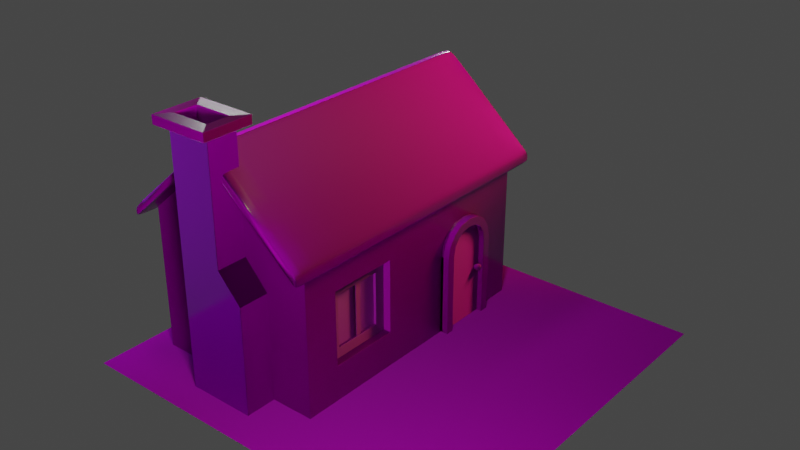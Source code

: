 # Source: HouseMod.blend  (saved by Blender 3.1.7; exported with 4.5.12 LTS)
import bpy
from mathutils import Matrix  # noqa: F401  (used for matrix-valued properties, if any)

bpy.ops.wm.read_factory_settings(use_empty=True)
scene = bpy.context.scene
scene.name = 'Scene'

# ---- collections
col_collection = bpy.data.collections.new('Collection'); scene.collection.children.link(col_collection)

# ---- images (referenced by path relative to the original .blend; pixels are not part of the script)
import os
ASSET_DIR = os.environ.get("B2B_ASSET_DIR", "")  # directory of the original .blend (textures are referenced by path, not embedded)
HERE = os.path.dirname(os.path.abspath(__file__))  # packed textures are extracted next to this script under _unpacked/

def load_image(name, relpath, width, height, colorspace="sRGB"):
    """Load a texture the original file referenced (path relative to the .blend, or extracted next to this script)."""
    p = next((c for c in (os.path.join(HERE, relpath), os.path.join(ASSET_DIR, relpath)) if relpath and os.path.exists(c)), "")
    if p:
        img = bpy.data.images.load(p, check_existing=True)
        img.name = name
    else:  # same state as the original file: an image datablock whose file is absent (Cycles renders it pink)
        img = bpy.data.images.new(name, width, height)
        img.source = "FILE"
        img.filepath = "//" + (relpath or name)
    img.colorspace_settings.name = colorspace
    return img
img_grass004_1k_roughness_png = load_image('Grass004_1K_Roughness.png', 'Grass004_1K_Roughness.png', 1024, 1024, 'Non-Color')
img_grass004_1k_normaldx_png = load_image('Grass004_1K_NormalDX.png', 'Grass004_1K_NormalDX.png', 1024, 1024, 'Non-Color')
img_grass004_1k_color_png = load_image('Grass004_1K_Color.png', 'Grass004_1K_Color.png', 1024, 1024, 'sRGB')
img_pavingstones131_1k_normaldx_png = load_image('PavingStones131_1K_NormalDX.png', 'PavingStones131_1K_NormalDX.png', 1024, 1024, 'Non-Color')
img_pavingstones131_1k_roughness_png = load_image('PavingStones131_1K_Roughness.png', 'PavingStones131_1K_Roughness.png', 1024, 1024, 'Non-Color')
img_pavingstones131_1k_color_png = load_image('PavingStones131_1K_Color.png', 'PavingStones131_1K_Color.png', 1024, 1024, 'sRGB')
img_pavingstones131_1k_displacement_png = load_image('PavingStones131_1K_Displacement.png', 'PavingStones131_1K_Displacement.png', 1024, 1024, 'sRGB')
img_planks023a_1k_normaldx_png = load_image('Planks023A_1K_NormalDX.png', 'Planks023A_1K_NormalDX.png', 1024, 1024, 'sRGB')
img_planks023a_1k_roughness_png = load_image('Planks023A_1K_Roughness.png', 'Planks023A_1K_Roughness.png', 1024, 1024, 'sRGB')
img_planks023a_1k_color_png = load_image('Planks023A_1K_Color.png', 'Planks023A_1K_Color.png', 1024, 1024, 'sRGB')
img_planks023a_1k_displacement_png = load_image('Planks023A_1K_Displacement.png', 'Planks023A_1K_Displacement.png', 1024, 1024, 'sRGB')
img_tiles093_1k_normaldx_png = load_image('Tiles093_1K_NormalDX.png', 'Tiles093_1K_NormalDX.png', 1024, 1024, 'Non-Color')
img_tiles093_1k_displacement_png = load_image('Tiles093_1K_Displacement.png', 'Tiles093_1K_Displacement.png', 1024, 1024, 'Non-Color')
img_tiles093_1k_color_png = load_image('Tiles093_1K_Color.png', 'Tiles093_1K_Color.png', 1024, 1024, 'sRGB')
img_woodfloor043_1k_normaldx_png = load_image('WoodFloor043_1K_NormalDX.png', 'WoodFloor043_1K_NormalDX.png', 1024, 1024, 'Non-Color')
img_woodfloor043_1k_roughness_png = load_image('WoodFloor043_1K_Roughness.png', 'WoodFloor043_1K_Roughness.png', 1024, 1024, 'Non-Color')
img_woodfloor043_1k_color_png = load_image('WoodFloor043_1K_Color.png', 'WoodFloor043_1K_Color.png', 1024, 1024, 'sRGB')
img_woodfloor043_1k_displacement_png = load_image('WoodFloor043_1K_Displacement.png', 'WoodFloor043_1K_Displacement.png', 1024, 1024, 'sRGB')
img_wood049_1k_normaldx_png = load_image('Wood049_1K_NormalDX.png', 'Wood049_1K_NormalDX.png', 1024, 1024, 'Non-Color')
img_wood049_1k_color_png = load_image('Wood049_1K_Color.png', 'Wood049_1K_Color.png', 1024, 1024, 'sRGB')
img_pavingstones122_1k_roughness_png = load_image('PavingStones122_1K_Roughness.png', 'PavingStones122_1K_Roughness.png', 1024, 1024, 'Non-Color')
img_pavingstones122_1k_normaldx_png = load_image('PavingStones122_1K_NormalDX.png', 'PavingStones122_1K_NormalDX.png', 1024, 1024, 'Non-Color')
img_pavingstones122_1k_color_png = load_image('PavingStones122_1K_Color.png', 'PavingStones122_1K_Color.png', 1024, 1024, 'sRGB')
img_pavingstones122_1k_displacement_png = load_image('PavingStones122_1K_Displacement.png', 'PavingStones122_1K_Displacement.png', 1024, 1024, 'sRGB')
img_metal032_1k_normaldx_png = load_image('Metal032_1K_NormalDX.png', 'Metal032_1K_NormalDX.png', 1024, 1024, 'Non-Color')
img_metal032_1k_roughness_png = load_image('Metal032_1K_Roughness.png', 'Metal032_1K_Roughness.png', 1024, 1024, 'Non-Color')
img_metal032_1k_color_png = load_image('Metal032_1K_Color.png', 'Metal032_1K_Color.png', 1024, 1024, 'sRGB')
img_grass004_1k_displacement_png = load_image('Grass004_1K_Displacement.png', 'Grass004_1K_Displacement.png', 1024, 1024, 'sRGB')
img_leather037_1k_color_png = load_image('Leather037_1K_Color.png', 'Leather037_1K_Color.png', 1024, 1024, 'sRGB')
img_leather037_1k_normaldx_png = load_image('Leather037_1K_NormalDX.png', 'Leather037_1K_NormalDX.png', 1024, 1024, 'Non-Color')

# ---- materials (node trees are filled in below, after node groups)
mat_ground = bpy.data.materials.new('Ground')
mat_ground.use_transparent_shadow = False
mat_body = bpy.data.materials.new('Body')
mat_body.use_transparent_shadow = False
mat_roof = bpy.data.materials.new('Roof')
mat_roof.use_transparent_shadow = False
mat_arch = bpy.data.materials.new('Arch')
mat_arch.use_transparent_shadow = False
mat_door = bpy.data.materials.new('Door')
mat_door.use_transparent_shadow = False
mat_frame = bpy.data.materials.new('Frame')
mat_frame.use_transparent_shadow = False
mat_chimney = bpy.data.materials.new('Chimney')
mat_chimney.use_transparent_shadow = False
mat_glass = bpy.data.materials.new('Glass')
mat_glass.use_transparent_shadow = False
mat_handle = bpy.data.materials.new('Handle')
mat_handle.use_transparent_shadow = False

# ---- material node trees
mat_ground.use_nodes = True; mat_ground.node_tree.nodes.clear()
_N = mat_ground.node_tree.nodes; _L = mat_ground.node_tree.links
n0 = _N.new('ShaderNodeBsdfPrincipled'); n0.name = 'Principled BSDF'; n0.location = (190, 300)
n0.distribution = 'GGX'
n0.subsurface_method = 'RANDOM_WALK_SKIN'
n0.inputs[3].default_value = 1.45
n0.inputs[13].default_value = 0.3394
n0.inputs[27].default_value = (0.0, 0.0, 0.0, 1.0)
n0.inputs[28].default_value = 1.0
n1 = _N.new('ShaderNodeOutputMaterial'); n1.name = 'Material Output'; n1.location = (1060, 182)
n2 = _N.new('ShaderNodeTexImage'); n2.name = 'Image Texture.002'; n2.location = (341, 86)
n2.image = img_grass004_1k_roughness_png
n3 = _N.new('ShaderNodeDisplacement'); n3.name = 'Displacement.001'; n3.location = (661, 83)
n3.inputs[1].default_value = 0.3
n3.inputs[2].default_value = 0.4
n4 = _N.new('ShaderNodeTexImage'); n4.name = 'Image Texture.001'; n4.location = (-749, -357)
n4.image = img_grass004_1k_normaldx_png
n5 = _N.new('ShaderNodeNormalMap'); n5.name = 'Normal Map'; n5.location = (-429, -397)
n5.inputs[0].default_value = 4.0
n6 = _N.new('ShaderNodeValToRGB'); n6.name = 'ColorRamp'; n6.location = (-331, -13)
while len(n6.color_ramp.elements) > 1: n6.color_ramp.elements.remove(n6.color_ramp.elements[-1])
n6.color_ramp.elements[0].position = 0.08727; n6.color_ramp.elements[0].color = (0.0, 0.0, 0.0, 1.0)
_e = n6.color_ramp.elements.new(0.6691); _e.color = (1.0, 1.0, 1.0, 1.0)
n7 = _N.new('ShaderNodeTexImage'); n7.name = 'Image Texture'; n7.location = (-785, 624)
n7.image = img_grass004_1k_color_png
n8 = _N.new('ShaderNodeTexImage'); n8.name = 'Image Texture.004'; n8.location = (-815, 337)
n8.image = img_grass004_1k_color_png
n9 = _N.new('ShaderNodeMix'); n9.name = 'Mix'; n9.location = (-72, 456)
n9.data_type = 'RGBA'
n9.blend_type = 'OVERLAY'
n10 = _N.new('ShaderNodeValToRGB'); n10.name = 'ColorRamp.001'; n10.location = (-366, 292)
while len(n10.color_ramp.elements) > 1: n10.color_ramp.elements.remove(n10.color_ramp.elements[-1])
n10.color_ramp.elements[0].position = 0.0; n10.color_ramp.elements[0].color = (0.003603, 0.02922, 0.003627, 1.0)
_e = n10.color_ramp.elements.new(0.4218); _e.color = (0.5285, 0.8667, 0.5026, 1.0)
n11 = _N.new('ShaderNodeTexImage'); n11.name = 'Image Texture.003'; n11.location = (-735, -40)
n11.image = img_grass004_1k_roughness_png
_L.new(n0.outputs[0], n1.inputs[0])
_L.new(n9.outputs[2], n0.inputs[0])
_L.new(n5.outputs[0], n0.inputs[5])
_L.new(n3.outputs[0], n1.inputs[2])
_L.new(n4.outputs[0], n5.inputs[1])
_L.new(n2.outputs[0], n3.inputs[0])
_L.new(n6.outputs[0], n0.inputs[2])
_L.new(n11.outputs[0], n6.inputs[0])
_L.new(n7.outputs[0], n9.inputs[6])
_L.new(n10.outputs[0], n9.inputs[7])
_L.new(n8.outputs[1], n9.inputs[0])
_L.new(n8.outputs[0], n10.inputs[0])
n1.is_active_output = True
mat_body.use_nodes = True; mat_body.node_tree.nodes.clear()
_N = mat_body.node_tree.nodes; _L = mat_body.node_tree.links
n0 = _N.new('ShaderNodeBsdfPrincipled'); n0.name = 'Principled BSDF'; n0.location = (464, 300)
n0.distribution = 'GGX'
n0.subsurface_method = 'RANDOM_WALK_SKIN'
n0.inputs[3].default_value = 1.45
n0.inputs[27].default_value = (0.0, 0.0, 0.0, 1.0)
n0.inputs[28].default_value = 1.0
n1 = _N.new('ShaderNodeTexImage'); n1.name = 'Image Texture.001'; n1.location = (-460, -236)
n1.image = img_pavingstones131_1k_normaldx_png
n2 = _N.new('ShaderNodeNormalMap'); n2.name = 'Normal Map'; n2.location = (-141, -204)
n2.inputs[0].default_value = 4.0
n3 = _N.new('ShaderNodeOutputMaterial'); n3.name = 'Material Output'; n3.location = (1369, 103)
n4 = _N.new('ShaderNodeTexImage'); n4.name = 'Image Texture.003'; n4.location = (-488, 85)
n4.image = img_pavingstones131_1k_roughness_png
n5 = _N.new('ShaderNodeValToRGB'); n5.name = 'ColorRamp'; n5.location = (-126, 115)
while len(n5.color_ramp.elements) > 1: n5.color_ramp.elements.remove(n5.color_ramp.elements[-1])
n5.color_ramp.elements[0].position = 0.04364; n5.color_ramp.elements[0].color = (0.0, 0.0, 0.0, 1.0)
_e = n5.color_ramp.elements.new(1.0); _e.color = (1.0, 1.0, 1.0, 1.0)
n6 = _N.new('ShaderNodeTexImage'); n6.name = 'Image Texture'; n6.location = (-586, 687)
n6.image = img_pavingstones131_1k_color_png
n7 = _N.new('ShaderNodeMix'); n7.name = 'Mix'; n7.location = (-6, 574)
n7.data_type = 'RGBA'
n7.blend_type = 'OVERLAY'
n8 = _N.new('ShaderNodeTexImage'); n8.name = 'Image Texture.004'; n8.location = (-734, 356)
n8.image = img_pavingstones131_1k_color_png
n9 = _N.new('ShaderNodeValToRGB'); n9.name = 'ColorRamp.001'; n9.location = (-326, 402)
while len(n9.color_ramp.elements) > 1: n9.color_ramp.elements.remove(n9.color_ramp.elements[-1])
n9.color_ramp.elements[0].position = 0.12; n9.color_ramp.elements[0].color = (0.07421, 0.06125, 0.02956, 1.0)
_e = n9.color_ramp.elements.new(1.0); _e.color = (1.0, 1.0, 1.0, 1.0)
n10 = _N.new('ShaderNodeDisplacement'); n10.name = 'Displacement'; n10.location = (1089, -1)
n10.inputs[1].default_value = 0.4
n10.inputs[2].default_value = 0.3
n11 = _N.new('ShaderNodeTexImage'); n11.name = 'Image Texture.002'; n11.location = (793, -66)
n11.image = img_pavingstones131_1k_displacement_png
_L.new(n0.outputs[0], n3.inputs[0])
_L.new(n7.outputs[2], n0.inputs[0])
_L.new(n2.outputs[0], n0.inputs[5])
_L.new(n1.outputs[0], n2.inputs[1])
_L.new(n11.outputs[0], n10.inputs[0])
_L.new(n10.outputs[0], n3.inputs[2])
_L.new(n5.outputs[0], n0.inputs[2])
_L.new(n4.outputs[0], n5.inputs[0])
_L.new(n6.outputs[0], n7.inputs[6])
_L.new(n9.outputs[0], n7.inputs[7])
_L.new(n8.outputs[1], n7.inputs[0])
_L.new(n8.outputs[0], n9.inputs[0])
n3.is_active_output = True
mat_roof.use_nodes = True; mat_roof.node_tree.nodes.clear()
_N = mat_roof.node_tree.nodes; _L = mat_roof.node_tree.links
n0 = _N.new('ShaderNodeBsdfPrincipled'); n0.name = 'Principled BSDF'; n0.location = (202, 300)
n0.distribution = 'GGX'
n0.subsurface_method = 'RANDOM_WALK_SKIN'
n0.inputs[3].default_value = 1.45
n0.inputs[27].default_value = (0.0, 0.0, 0.0, 1.0)
n0.inputs[28].default_value = 1.0
n1 = _N.new('ShaderNodeNormalMap'); n1.name = 'Normal Map'; n1.location = (-197, -191)
n1.inputs[0].default_value = 2.0
n2 = _N.new('ShaderNodeTexImage'); n2.name = 'Image Texture'; n2.location = (-517, -211)
n2.image = img_planks023a_1k_normaldx_png
n3 = _N.new('ShaderNodeOutputMaterial'); n3.name = 'Material Output'; n3.location = (1036, 195)
n4 = _N.new('ShaderNodeValToRGB'); n4.name = 'ColorRamp'; n4.location = (-469, 77)
while len(n4.color_ramp.elements) > 1: n4.color_ramp.elements.remove(n4.color_ramp.elements[-1])
n4.color_ramp.elements[0].position = 0.09091; n4.color_ramp.elements[0].color = (0.0, 0.0, 0.0, 1.0)
_e = n4.color_ramp.elements.new(0.9418); _e.color = (1.0, 1.0, 1.0, 1.0)
n5 = _N.new('ShaderNodeTexImage'); n5.name = 'Image Texture.003'; n5.location = (-789, 62)
n5.image = img_planks023a_1k_roughness_png
n6 = _N.new('ShaderNodeTexImage'); n6.name = 'Image Texture.001'; n6.location = (-848, 828)
n6.image = img_planks023a_1k_color_png
n7 = _N.new('ShaderNodeMix'); n7.name = 'Mix'; n7.location = (-177, 535)
n7.data_type = 'RGBA'
n7.blend_type = 'OVERLAY'
n7.clamp_result = True
n8 = _N.new('ShaderNodeTexImage'); n8.name = 'Image Texture.004'; n8.location = (-925, 503)
n8.image = img_planks023a_1k_color_png
n9 = _N.new('ShaderNodeTexImage'); n9.name = 'Image Texture.002'; n9.location = (512, 22)
n9.image = img_planks023a_1k_displacement_png
n10 = _N.new('ShaderNodeDisplacement'); n10.name = 'Displacement'; n10.location = (832, 41)
n10.inputs[1].default_value = 0.4
n10.inputs[2].default_value = 0.3
n11 = _N.new('ShaderNodeValToRGB'); n11.name = 'ColorRamp.001'; n11.location = (-446, 388)
while len(n11.color_ramp.elements) > 1: n11.color_ramp.elements.remove(n11.color_ramp.elements[-1])
n11.color_ramp.elements[0].position = 0.0; n11.color_ramp.elements[0].color = (0.05286, 0.03955, 0.02956, 1.0)
_e = n11.color_ramp.elements.new(0.2364); _e.color = (1.0, 1.0, 1.0, 1.0)
_L.new(n0.outputs[0], n3.inputs[0])
_L.new(n7.outputs[2], n0.inputs[0])
_L.new(n1.outputs[0], n0.inputs[5])
_L.new(n2.outputs[0], n1.inputs[1])
_L.new(n10.outputs[0], n3.inputs[2])
_L.new(n9.outputs[0], n10.inputs[0])
_L.new(n4.outputs[0], n0.inputs[2])
_L.new(n5.outputs[0], n4.inputs[0])
_L.new(n6.outputs[0], n7.inputs[6])
_L.new(n11.outputs[0], n7.inputs[7])
_L.new(n8.outputs[1], n7.inputs[0])
_L.new(n8.outputs[0], n11.inputs[0])
n3.is_active_output = True
mat_arch.use_nodes = True; mat_arch.node_tree.nodes.clear()
_N = mat_arch.node_tree.nodes; _L = mat_arch.node_tree.links
n0 = _N.new('ShaderNodeBsdfPrincipled'); n0.name = 'Principled BSDF'; n0.location = (224, 300)
n0.distribution = 'GGX'
n0.subsurface_method = 'RANDOM_WALK_SKIN'
n0.inputs[3].default_value = 1.45
n0.inputs[27].default_value = (0.0, 0.0, 0.0, 1.0)
n0.inputs[28].default_value = 1.0
n1 = _N.new('ShaderNodeNormalMap'); n1.name = 'Normal Map'; n1.location = (-245, -208)
n1.inputs[0].default_value = 2.0
n2 = _N.new('ShaderNodeTexImage'); n2.name = 'Image Texture'; n2.location = (-601, -214)
n2.image = img_tiles093_1k_normaldx_png
n3 = _N.new('ShaderNodeTexImage'); n3.name = 'Image Texture.001'; n3.location = (-656, 121)
n3.image = img_tiles093_1k_displacement_png
n4 = _N.new('ShaderNodeValToRGB'); n4.name = 'ColorRamp'; n4.location = (-337, 145)
while len(n4.color_ramp.elements) > 1: n4.color_ramp.elements.remove(n4.color_ramp.elements[-1])
n4.color_ramp.elements[0].position = 0.1382; n4.color_ramp.elements[0].color = (0.0, 0.0, 0.0, 1.0)
_e = n4.color_ramp.elements.new(1.0); _e.color = (1.0, 1.0, 1.0, 1.0)
n5 = _N.new('ShaderNodeMix'); n5.name = 'Mix'; n5.location = (-79, 530)
n5.data_type = 'RGBA'
n5.blend_type = 'OVERLAY'
n6 = _N.new('ShaderNodeTexImage'); n6.name = 'Image Texture.003'; n6.location = (-765, 419)
n6.image = img_tiles093_1k_color_png
n7 = _N.new('ShaderNodeTexImage'); n7.name = 'Image Texture.002'; n7.location = (-755, 684)
n7.image = img_tiles093_1k_color_png
n8 = _N.new('ShaderNodeValToRGB'); n8.name = 'ColorRamp.001'; n8.location = (-399, 385)
while len(n8.color_ramp.elements) > 1: n8.color_ramp.elements.remove(n8.color_ramp.elements[-1])
n8.color_ramp.elements[0].position = 0.0; n8.color_ramp.elements[0].color = (0.07138, 0.07138, 0.05992, 1.0)
_e = n8.color_ramp.elements.new(0.06182); _e.color = (1.0, 1.0, 1.0, 1.0)
n9 = _N.new('ShaderNodeTexImage'); n9.name = 'Image Texture.004'; n9.location = (618, -163)
n9.image = img_tiles093_1k_displacement_png
n10 = _N.new('ShaderNodeOutputMaterial'); n10.name = 'Material Output'; n10.location = (1099, 7)
n11 = _N.new('ShaderNodeDisplacement'); n11.name = 'Displacement'; n11.location = (917, -122)
n11.inputs[1].default_value = 0.4
n11.inputs[2].default_value = 0.3
_L.new(n0.outputs[0], n10.inputs[0])
_L.new(n1.outputs[0], n0.inputs[5])
_L.new(n5.outputs[2], n0.inputs[0])
_L.new(n2.outputs[0], n1.inputs[1])
_L.new(n4.outputs[0], n0.inputs[2])
_L.new(n3.outputs[0], n4.inputs[0])
_L.new(n7.outputs[0], n5.inputs[6])
_L.new(n8.outputs[0], n5.inputs[7])
_L.new(n6.outputs[1], n5.inputs[0])
_L.new(n6.outputs[0], n8.inputs[0])
_L.new(n9.outputs[0], n11.inputs[0])
_L.new(n11.outputs[0], n10.inputs[2])
n10.is_active_output = True
mat_door.use_nodes = True; mat_door.node_tree.nodes.clear()
_N = mat_door.node_tree.nodes; _L = mat_door.node_tree.links
n0 = _N.new('ShaderNodeBsdfPrincipled'); n0.name = 'Principled BSDF'; n0.location = (336, 300)
n0.distribution = 'GGX'
n0.subsurface_method = 'RANDOM_WALK_SKIN'
n0.inputs[3].default_value = 1.45
n0.inputs[27].default_value = (0.0, 0.0, 0.0, 1.0)
n0.inputs[28].default_value = 1.0
n1 = _N.new('ShaderNodeTexImage'); n1.name = 'Image Texture.001'; n1.location = (-720, -222)
n1.image = img_woodfloor043_1k_normaldx_png
n2 = _N.new('ShaderNodeNormalMap'); n2.name = 'Normal Map'; n2.location = (-317, -192)
n2.inputs[0].default_value = 4.0
n3 = _N.new('ShaderNodeTexImage'); n3.name = 'Image Texture.002'; n3.location = (-564, 182)
n3.image = img_woodfloor043_1k_roughness_png
n4 = _N.new('ShaderNodeValToRGB'); n4.name = 'ColorRamp'; n4.location = (-244, 115)
while len(n4.color_ramp.elements) > 1: n4.color_ramp.elements.remove(n4.color_ramp.elements[-1])
n4.color_ramp.elements[0].position = 0.0; n4.color_ramp.elements[0].color = (0.0, 0.0, 0.0, 1.0)
_e = n4.color_ramp.elements.new(0.6145); _e.color = (1.0, 1.0, 1.0, 1.0)
n5 = _N.new('ShaderNodeTexImage'); n5.name = 'Image Texture'; n5.location = (-669, 831)
n5.image = img_woodfloor043_1k_color_png
n6 = _N.new('ShaderNodeMix'); n6.name = 'Mix'; n6.location = (-34, 603)
n6.data_type = 'RGBA'
n6.blend_type = 'OVERLAY'
n7 = _N.new('ShaderNodeTexImage'); n7.name = 'Image Texture.003'; n7.location = (-674, 521)
n7.image = img_woodfloor043_1k_color_png
n8 = _N.new('ShaderNodeValToRGB'); n8.name = 'ColorRamp.001'; n8.location = (-354, 454)
while len(n8.color_ramp.elements) > 1: n8.color_ramp.elements.remove(n8.color_ramp.elements[-1])
n8.color_ramp.elements[0].position = 0.0; n8.color_ramp.elements[0].color = (0.02029, 0.01298, 0.008023, 1.0)
_e = n8.color_ramp.elements.new(0.1891); _e.color = (1.0, 1.0, 1.0, 1.0)
n9 = _N.new('ShaderNodeTexImage'); n9.name = 'Image Texture.004'; n9.location = (677, -32)
n9.image = img_woodfloor043_1k_displacement_png
n10 = _N.new('ShaderNodeDisplacement'); n10.name = 'Displacement'; n10.location = (968, 34)
n10.inputs[1].default_value = 0.4
n10.inputs[2].default_value = 0.3
n11 = _N.new('ShaderNodeOutputMaterial'); n11.name = 'Material Output'; n11.location = (1201, 146)
_L.new(n0.outputs[0], n11.inputs[0])
_L.new(n6.outputs[2], n0.inputs[0])
_L.new(n2.outputs[0], n0.inputs[5])
_L.new(n1.outputs[0], n2.inputs[1])
_L.new(n4.outputs[0], n0.inputs[2])
_L.new(n3.outputs[0], n4.inputs[0])
_L.new(n5.outputs[0], n6.inputs[6])
_L.new(n8.outputs[0], n6.inputs[7])
_L.new(n7.outputs[1], n6.inputs[0])
_L.new(n7.outputs[0], n8.inputs[0])
_L.new(n9.outputs[0], n10.inputs[0])
_L.new(n10.outputs[0], n11.inputs[2])
n11.is_active_output = True
mat_frame.use_nodes = True; mat_frame.node_tree.nodes.clear()
_N = mat_frame.node_tree.nodes; _L = mat_frame.node_tree.links
n0 = _N.new('ShaderNodeBsdfPrincipled'); n0.name = 'Principled BSDF'; n0.location = (288, 300)
n0.distribution = 'GGX'
n0.subsurface_method = 'RANDOM_WALK_SKIN'
n0.inputs[3].default_value = 1.45
n0.inputs[27].default_value = (0.0, 0.0, 0.0, 1.0)
n0.inputs[28].default_value = 1.0
n1 = _N.new('ShaderNodeTexImage'); n1.name = 'Image Texture.001'; n1.location = (-586, -286)
n1.image = img_wood049_1k_normaldx_png
n2 = _N.new('ShaderNodeNormalMap'); n2.name = 'Normal Map'; n2.location = (-232, -285)
n2.inputs[0].default_value = 4.0
n3 = _N.new('ShaderNodeOutputMaterial'); n3.name = 'Material Output'; n3.location = (1214, 241)
n4 = _N.new('ShaderNodeTexImage'); n4.name = 'Image Texture.003'; n4.location = (-615, 0)
n4.image = img_woodfloor043_1k_roughness_png
n5 = _N.new('ShaderNodeValToRGB'); n5.name = 'ColorRamp'; n5.location = (-270, -5)
while len(n5.color_ramp.elements) > 1: n5.color_ramp.elements.remove(n5.color_ramp.elements[-1])
n5.color_ramp.elements[0].position = 0.01091; n5.color_ramp.elements[0].color = (0.0, 0.0, 0.0, 1.0)
_e = n5.color_ramp.elements.new(0.4655); _e.color = (1.0, 1.0, 1.0, 1.0)
n6 = _N.new('ShaderNodeMix'); n6.name = 'Mix'; n6.location = (-43, 646)
n6.data_type = 'RGBA'
n6.blend_type = 'OVERLAY'
n7 = _N.new('ShaderNodeTexImage'); n7.name = 'Image Texture'; n7.location = (-822, 900)
n7.image = img_wood049_1k_color_png
n8 = _N.new('ShaderNodeTexImage'); n8.name = 'Image Texture.004'; n8.location = (-856, 440)
n8.image = img_wood049_1k_color_png
n9 = _N.new('ShaderNodeValToRGB'); n9.name = 'ColorRamp.001'; n9.location = (-363, 485)
while len(n9.color_ramp.elements) > 1: n9.color_ramp.elements.remove(n9.color_ramp.elements[-1])
n9.color_ramp.elements[0].position = 0.0; n9.color_ramp.elements[0].color = (0.0, 0.0, 0.0, 1.0)
_e = n9.color_ramp.elements.new(0.64); _e.color = (1.0, 1.0, 1.0, 1.0)
n10 = _N.new('ShaderNodeTexImage'); n10.name = 'Image Texture.002'; n10.location = (646, 22)
n10.image = img_woodfloor043_1k_displacement_png
n11 = _N.new('ShaderNodeDisplacement'); n11.name = 'Displacement'; n11.location = (974, 99)
n11.inputs[1].default_value = 0.4
n11.inputs[2].default_value = 0.3
_L.new(n0.outputs[0], n3.inputs[0])
_L.new(n6.outputs[2], n0.inputs[0])
_L.new(n2.outputs[0], n0.inputs[5])
_L.new(n1.outputs[0], n2.inputs[1])
_L.new(n11.outputs[0], n3.inputs[2])
_L.new(n10.outputs[0], n11.inputs[0])
_L.new(n5.outputs[0], n0.inputs[2])
_L.new(n4.outputs[0], n5.inputs[0])
_L.new(n7.outputs[0], n6.inputs[6])
_L.new(n9.outputs[0], n6.inputs[7])
_L.new(n8.outputs[1], n6.inputs[0])
_L.new(n8.outputs[0], n9.inputs[0])
n3.is_active_output = True
mat_chimney.use_nodes = True; mat_chimney.node_tree.nodes.clear()
_N = mat_chimney.node_tree.nodes; _L = mat_chimney.node_tree.links
n0 = _N.new('ShaderNodeBsdfPrincipled'); n0.name = 'Principled BSDF'; n0.location = (270, 300)
n0.distribution = 'GGX'
n0.subsurface_method = 'RANDOM_WALK_SKIN'
n0.inputs[3].default_value = 1.45
n0.inputs[27].default_value = (0.0, 0.0, 0.0, 1.0)
n0.inputs[28].default_value = 1.0
n1 = _N.new('ShaderNodeOutputMaterial'); n1.name = 'Material Output'; n1.location = (1098, 175)
n2 = _N.new('ShaderNodeTexImage'); n2.name = 'Image Texture.003'; n2.location = (-618, -12)
n2.image = img_pavingstones122_1k_roughness_png
n3 = _N.new('ShaderNodeNormalMap'); n3.name = 'Normal Map'; n3.location = (-320, -377)
n3.inputs[0].default_value = 4.0
n4 = _N.new('ShaderNodeTexImage'); n4.name = 'Image Texture.001'; n4.location = (-701, -357)
n4.image = img_pavingstones122_1k_normaldx_png
n5 = _N.new('ShaderNodeValToRGB'); n5.name = 'ColorRamp'; n5.location = (-298, -25)
while len(n5.color_ramp.elements) > 1: n5.color_ramp.elements.remove(n5.color_ramp.elements[-1])
n5.color_ramp.elements[0].position = 0.1418; n5.color_ramp.elements[0].color = (0.0, 0.0, 0.0, 1.0)
_e = n5.color_ramp.elements.new(1.0); _e.color = (1.0, 1.0, 1.0, 1.0)
n6 = _N.new('ShaderNodeTexImage'); n6.name = 'Image Texture'; n6.location = (-622, 662)
n6.image = img_pavingstones122_1k_color_png
n7 = _N.new('ShaderNodeTexImage'); n7.name = 'Image Texture.004'; n7.location = (-593, 357)
n7.image = img_pavingstones122_1k_color_png
n8 = _N.new('ShaderNodeMix'); n8.name = 'Mix'; n8.location = (83, 577)
n8.data_type = 'RGBA'
n8.blend_type = 'OVERLAY'
n9 = _N.new('ShaderNodeValToRGB'); n9.name = 'ColorRamp.001'; n9.location = (-256, 384)
while len(n9.color_ramp.elements) > 1: n9.color_ramp.elements.remove(n9.color_ramp.elements[-1])
n9.color_ramp.elements[0].position = 0.0; n9.color_ramp.elements[0].color = (0.1022, 0.05781, 0.03955, 1.0)
_e = n9.color_ramp.elements.new(0.76); _e.color = (1.0, 1.0, 1.0, 1.0)
n10 = _N.new('ShaderNodeDisplacement'); n10.name = 'Displacement'; n10.location = (864, 28)
n10.inputs[1].default_value = 0.4
n10.inputs[2].default_value = 0.3
n11 = _N.new('ShaderNodeTexImage'); n11.name = 'Image Texture.002'; n11.location = (568, 2)
n11.image = img_pavingstones122_1k_displacement_png
_L.new(n0.outputs[0], n1.inputs[0])
_L.new(n8.outputs[2], n0.inputs[0])
_L.new(n3.outputs[0], n0.inputs[5])
_L.new(n4.outputs[0], n3.inputs[1])
_L.new(n10.outputs[0], n1.inputs[2])
_L.new(n11.outputs[0], n10.inputs[0])
_L.new(n5.outputs[0], n0.inputs[2])
_L.new(n2.outputs[0], n5.inputs[0])
_L.new(n6.outputs[0], n8.inputs[6])
_L.new(n9.outputs[0], n8.inputs[7])
_L.new(n7.outputs[0], n9.inputs[0])
_L.new(n7.outputs[1], n8.inputs[0])
n1.is_active_output = True
mat_glass.use_nodes = True; mat_glass.node_tree.nodes.clear()
_N = mat_glass.node_tree.nodes; _L = mat_glass.node_tree.links
n0 = _N.new('ShaderNodeBsdfPrincipled'); n0.name = 'Principled BSDF'; n0.location = (71, 293)
n0.distribution = 'GGX'
n0.subsurface_method = 'RANDOM_WALK_SKIN'
n0.inputs[1].default_value = 0.1009
n0.inputs[3].default_value = 1.45
n0.inputs[13].default_value = 0.9037
n0.inputs[27].default_value = (0.0, 0.0, 0.0, 1.0)
n0.inputs[28].default_value = 1.0
n1 = _N.new('ShaderNodeTexImage'); n1.name = 'Image Texture.001'; n1.location = (-668, -217)
n1.image = img_metal032_1k_normaldx_png
n2 = _N.new('ShaderNodeNormalMap'); n2.name = 'Normal Map'; n2.location = (-348, -231)
n2.inputs[0].default_value = 2.0
n3 = _N.new('ShaderNodeOutputMaterial'); n3.name = 'Material Output'; n3.location = (982, 158)
n4 = _N.new('ShaderNodeTexImage'); n4.name = 'Image Texture.003'; n4.location = (-879, 77)
n4.image = img_metal032_1k_roughness_png
n5 = _N.new('ShaderNodeValToRGB'); n5.name = 'ColorRamp'; n5.location = (-486, 46)
while len(n5.color_ramp.elements) > 1: n5.color_ramp.elements.remove(n5.color_ramp.elements[-1])
n5.color_ramp.elements[0].position = 0.0; n5.color_ramp.elements[0].color = (0.0, 0.0, 0.0, 1.0)
_e = n5.color_ramp.elements.new(0.5927); _e.color = (1.0, 1.0, 1.0, 1.0)
n6 = _N.new('ShaderNodeTexImage'); n6.name = 'Image Texture'; n6.location = (-968, 659)
n6.image = img_metal032_1k_color_png
n7 = _N.new('ShaderNodeTexImage'); n7.name = 'Image Texture.004'; n7.location = (-977, 384)
n7.image = img_metal032_1k_color_png
n8 = _N.new('ShaderNodeMix'); n8.name = 'Mix'; n8.location = (-281, 488)
n8.data_type = 'RGBA'
n8.blend_type = 'OVERLAY'
n9 = _N.new('ShaderNodeValToRGB'); n9.name = 'ColorRamp.001'; n9.location = (-602, 336)
while len(n9.color_ramp.elements) > 1: n9.color_ramp.elements.remove(n9.color_ramp.elements[-1])
n9.color_ramp.elements[0].position = 0.0; n9.color_ramp.elements[0].color = (0.1274, 0.1384, 0.1356, 1.0)
_e = n9.color_ramp.elements.new(0.4945); _e.color = (1.0, 1.0, 1.0, 1.0)
n10 = _N.new('ShaderNodeDisplacement'); n10.name = 'Displacement'; n10.location = (749, -1)
n10.inputs[1].default_value = 0.4
n10.inputs[2].default_value = 0.3
n11 = _N.new('ShaderNodeTexImage'); n11.name = 'Image Texture.002'; n11.location = (429, -5)
n11.image = img_grass004_1k_displacement_png
_L.new(n0.outputs[0], n3.inputs[0])
_L.new(n8.outputs[2], n0.inputs[0])
_L.new(n2.outputs[0], n0.inputs[5])
_L.new(n1.outputs[0], n2.inputs[1])
_L.new(n10.outputs[0], n3.inputs[2])
_L.new(n11.outputs[0], n10.inputs[0])
_L.new(n5.outputs[0], n0.inputs[2])
_L.new(n4.outputs[0], n5.inputs[0])
_L.new(n6.outputs[0], n8.inputs[6])
_L.new(n9.outputs[0], n8.inputs[7])
_L.new(n7.outputs[1], n8.inputs[0])
_L.new(n7.outputs[0], n9.inputs[0])
n3.is_active_output = True
mat_handle.use_nodes = True; mat_handle.node_tree.nodes.clear()
_N = mat_handle.node_tree.nodes; _L = mat_handle.node_tree.links
n0 = _N.new('ShaderNodeOutputMaterial'); n0.name = 'Material Output'; n0.location = (444, 261)
n1 = _N.new('ShaderNodeBsdfPrincipled'); n1.name = 'Principled BSDF'; n1.location = (27, 300)
n1.distribution = 'GGX'
n1.subsurface_method = 'RANDOM_WALK_SKIN'
n1.inputs[3].default_value = 1.45
n1.inputs[27].default_value = (0.0, 0.0, 0.0, 1.0)
n1.inputs[28].default_value = 1.0
n2 = _N.new('ShaderNodeTexImage'); n2.name = 'Image Texture'; n2.location = (-344, 214)
n2.image = img_leather037_1k_color_png
n3 = _N.new('ShaderNodeTexImage'); n3.name = 'Image Texture.001'; n3.location = (-532, -340)
n3.image = img_leather037_1k_normaldx_png
n4 = _N.new('ShaderNodeNormalMap'); n4.name = 'Normal Map'; n4.location = (-202, -305)
n4.inputs[0].default_value = 3.0
_L.new(n1.outputs[0], n0.inputs[0])
_L.new(n2.outputs[0], n1.inputs[0])
_L.new(n4.outputs[0], n1.inputs[5])
_L.new(n3.outputs[0], n4.inputs[1])
n0.is_active_output = True

# ---- world
world_world = bpy.data.worlds.new('World'); scene.world = world_world
world_world.use_nodes = True; world_world.node_tree.nodes.clear()
_N = world_world.node_tree.nodes; _L = world_world.node_tree.links
n0 = _N.new('ShaderNodeOutputWorld'); n0.name = 'World Output'; n0.location = (300, 300)
n1 = _N.new('ShaderNodeBackground'); n1.name = 'Background'; n1.location = (10, 300)
n1.inputs[0].default_value = (0.05088, 0.05088, 0.05088, 1.0)
_L.new(n1.outputs[0], n0.inputs[0])
n0.is_active_output = True
world_world.color = (0.05088, 0.05088, 0.05088)
world_world.use_sun_shadow = False
world_world.sun_shadow_jitter_overblur = 0.0

# ---- lights
light_point = bpy.data.lights.new('Point', 'POINT')
light_point.color = (1.0, 0.9191, 0.1929)
light_point.transmission_factor = 0.0
light_point.energy = 1000.0
light_point.shadow_soft_size = 1.0
light_point.shadow_maximum_resolution = 0.006
light_point.use_absolute_resolution = True
light_point_001 = bpy.data.lights.new('Point.001', 'POINT')
light_point_001.color = (0.9829, 1.0, 0.9871)
light_point_001.transmission_factor = 0.0
light_point_001.energy = 1000.0
light_point_001.shadow_soft_size = 1.0
light_point_001.shadow_maximum_resolution = 0.006
light_point_001.use_absolute_resolution = True
light_point_002 = bpy.data.lights.new('Point.002', 'POINT')
light_point_002.transmission_factor = 0.0
light_point_002.energy = 1000.0
light_point_002.shadow_soft_size = 1.0
light_point_002.shadow_maximum_resolution = 0.006
light_point_002.use_absolute_resolution = True
light_point_003 = bpy.data.lights.new('Point.003', 'POINT')
light_point_003.color = (0.4481, 0.8762, 1.0)
light_point_003.transmission_factor = 0.0
light_point_003.energy = 1000.0
light_point_003.shadow_soft_size = 1.0
light_point_003.shadow_maximum_resolution = 0.006
light_point_003.use_absolute_resolution = True
light_point_004 = bpy.data.lights.new('Point.004', 'POINT')
light_point_004.transmission_factor = 0.0
light_point_004.energy = 1000.0
light_point_004.shadow_soft_size = 1.0
light_point_004.shadow_maximum_resolution = 0.006
light_point_004.use_absolute_resolution = True

# ---- meshes
me_plane_002 = bpy.data.meshes.new('Plane.002')
me_plane_002.from_pydata([(-1.0, -1.0, 0.0), (1.0, -1.0, 0.0), (-1.0, 1.0, 0.0), (1.0, 1.0, 0.0)], [], [(0, 1, 3, 2)])
_uv = me_plane_002.uv_layers.new(name='UVMap')
_uv.uv.foreach_set('vector', [-0.5, -0.5, 1.5, -0.5, 1.5, 1.5, -0.5, 1.5])
me_plane_002.materials.append(mat_ground)
me_plane_002.use_remesh_fix_poles = True
me_plane_002.use_remesh_preserve_attributes = False
me_plane_002.update()
me_plane_003 = bpy.data.meshes.new('Plane.003')
me_plane_003.from_pydata([(-3.474, -2.743, 0.0), (0.2347, -2.007, 0.7357), (-3.474, 3.091, 0.0), (0.2347, 3.091, 0.0), (-3.474, 3.091, 3.0), (-3.474, -2.743, 3.0), (0.2347, -2.007, 2.264), (-0.1416, 1.633, 2.317), (-1.62, -2.743, 4.629), (-1.62, 3.091, 4.629), (-3.474, 0.1742, 0.0), (0.2347, -0.5614, 0.7357), (-3.474, 0.1742, 3.0), (-0.1416, 0.9766, 0.0), (0.2347, -0.5614, 2.264), (0.2347, 3.091, 3.0), (0.2347, 2.289, 0.0), (0.2347, 0.9766, 0.0), (0.2347, 1.633, 2.317), (0.2347, 2.289, 1.689), (0.2347, 1.902, 2.269), (0.2347, 2.105, 2.133), (0.2347, 2.241, 1.93), (-0.1416, 2.289, 0.0), (0.2347, 0.9766, 1.689), (0.2347, 1.364, 2.269), (0.2347, 1.16, 2.133), (0.2347, 1.024, 1.93), (-0.1416, 2.289, 1.689), (-0.1416, 1.902, 2.269), (-0.1416, 2.105, 2.133), (-0.1416, 2.241, 1.93), (-0.1416, 0.9766, 1.689), (-0.1416, 1.364, 2.269), (-0.1416, 1.16, 2.133), (-0.1416, 1.024, 1.93), (0.2347, -2.743, 3.0), (0.2347, -2.743, 0.0), (0.2347, 0.1742, 3.0), (0.2347, 0.1742, 0.0), (-0.04278, -2.007, 2.264), (-0.04278, -2.007, 0.7357), (-0.04278, -0.5614, 0.7357), (-0.04278, -0.5614, 2.264), (-0.04278, -2.007, 2.264), (-0.04278, -2.007, 0.7357), (-0.04278, -0.5614, 0.7357), (-0.04278, -0.5614, 2.264), (-0.04278, -0.5614, 2.264), (-0.04278, -0.5614, 0.7357), (-0.04278, -2.007, 0.7357), (-0.04278, -2.007, 2.264), (-0.2056, -2.007, 2.264), (-0.2056, -2.007, 0.7357), (-0.2056, -0.5614, 0.7357), (-0.2056, -0.5614, 2.264)], [], [(10, 0, 5, 12), (4, 9, 15), (36, 8, 5), (2, 10, 12, 4), (11, 14, 43, 42), (0, 10, 39, 37), (18, 20, 15), (21, 20, 29, 30), (25, 26, 34, 33), (22, 21, 30, 31), (16, 19, 28, 23), (26, 27, 35, 34), (19, 22, 31, 28), (24, 17, 13, 32), (20, 18, 7, 29), (27, 24, 32, 35), (18, 25, 33, 7), (31, 30, 29, 7, 33, 34, 35, 32, 13, 23, 28), (1, 6, 36, 37), (11, 1, 37, 39), (6, 14, 38, 36), (14, 11, 39, 38), (41, 42, 43, 40), (1, 11, 42, 41), (14, 6, 40, 43), (6, 1, 41, 40), (15, 3, 2), (2, 4, 15), (5, 0, 37), (37, 36, 5), (38, 39, 24), (39, 17, 24), (16, 3, 19), (3, 15, 19), (38, 24, 27), (38, 27, 26), (22, 19, 15), (21, 22, 15), (38, 26, 25), (38, 25, 18), (20, 21, 15), (38, 18, 15), (45, 44, 47, 46), (44, 52, 55, 47), (47, 55, 54, 46), (46, 54, 53, 45), (50, 51, 48, 49), (53, 54, 55, 52), (45, 53, 52, 44)])
me_plane_003.polygons.foreach_set('use_smooth', [True] * 49)
_uv = me_plane_003.uv_layers.new(name='UVMap')
_uv.uv.foreach_set('vector', [-0.2207, 0.8575, 0.5909, 0.8575, 0.5909, 1.692, -0.2207, 1.692, 0.1273, -0.09165, -0.3887, 0.3613, -0.9046, -0.09165, 1.415, -0.09165, 0.8987, 0.3613, 0.3827, -0.09165, -1.032, 0.8575, -0.2207, 0.8575, -0.2207, 1.692, -1.032, 1.692, 1.016, 0.2468, 1.441, 0.2468, 1.441, 0.324, 1.016, 0.324, 0.5909, 1.903, 0.5909, 1.091, 1.623, 1.091, 1.623, 1.903, 0.1851, 0.7233, 0.2599, 0.71, 0.5909, 0.9133, 1.236, 0.8323, 1.292, 0.8323, 1.292, 0.937, 1.236, 0.937, 1.442, 0.8323, 1.498, 0.8323, 1.498, 0.937, 1.442, 0.937, 0.09941, -0.903, 0.1571, -0.903, 0.1571, -0.7983, 0.09941, -0.7983, -0.4376, -0.903, 0.03224, -0.903, 0.03224, -0.7983, -0.4376, -0.7983, -0.4376, -0.7983, -0.4953, -0.7983, -0.4953, -0.903, -0.4376, -0.903, 0.03224, -0.903, 0.09941, -0.903, 0.09941, -0.7983, 0.03224, -0.7983, -0.5625, -0.7983, -1.032, -0.7983, -1.032, -0.903, -0.5625, -0.903, 1.292, 0.8323, 1.367, 0.8323, 1.367, 0.937, 1.292, 0.937, -0.4953, -0.7983, -0.5625, -0.7983, -0.5625, -0.903, -0.4953, -0.903, 1.367, 0.8323, 1.442, 0.8323, 1.442, 0.937, 1.367, 0.937, 0.6987, 1.078, 0.642, 1.04, 0.6042, 0.9836, 0.5909, 0.9088, 0.6042, 0.834, 0.642, 0.7774, 0.6987, 0.7395, 0.7655, 0.7262, 1.236, 0.7262, 1.236, 1.091, 0.7655, 1.091, -0.8277, 0.2833, -0.8277, 0.7086, -1.032, 0.9133, -1.032, 0.07862, -0.4254, 0.2833, -0.8277, 0.2833, -1.032, 0.07862, -0.2207, 0.07862, -0.8277, 0.7086, -0.4254, 0.7086, -0.2207, 0.9133, -1.032, 0.9133, -0.4254, 0.7086, -0.4254, 0.2833, -0.2207, 0.07862, -0.2207, 0.9133, 1.016, 0.7262, 1.016, 0.324, 1.442, 0.324, 1.442, 0.7262, 1.638, 1.014, 1.236, 1.014, 1.236, 0.937, 1.638, 0.937, 1.236, 1.014, 1.638, 1.014, 1.638, 1.091, 1.236, 1.091, 1.016, 0.324, 0.5909, 0.324, 0.5909, 0.2468, 1.016, 0.2468, -0.9046, -0.09165, -0.9046, -0.926, 0.1273, -0.926, 0.1273, -0.926, 0.1273, -0.09165, -0.9046, -0.09165, 0.3827, -0.09165, 0.3827, -0.926, 1.415, -0.926, 1.415, -0.926, 1.415, -0.09165, 0.3827, -0.09165, -0.2207, 0.9133, -0.2207, 0.07862, 0.002513, 0.5487, -0.2207, 0.07862, 0.002513, 0.07862, 0.002513, 0.5487, 0.3676, 0.07862, 0.5909, 0.07862, 0.3676, 0.5487, 0.5909, 0.07862, 0.5909, 0.9133, 0.3676, 0.5487, -0.2207, 0.9133, 0.002513, 0.5487, 0.0158, 0.6155, -0.2207, 0.9133, 0.0158, 0.6155, 0.05366, 0.6721, 0.3544, 0.6155, 0.3676, 0.5487, 0.5909, 0.9133, 0.3165, 0.6721, 0.3544, 0.6155, 0.5909, 0.9133, -0.2207, 0.9133, 0.05366, 0.6721, 0.1103, 0.71, -0.2207, 0.9133, 0.1103, 0.71, 0.1851, 0.7233, 0.2599, 0.71, 0.3165, 0.6721, 0.5909, 0.9133, -0.2207, 0.9133, 0.1851, 0.7233, 0.5909, 0.9133, 0.5909, 0.324, 1.016, 0.324, 1.016, 0.7262, 0.5909, 0.7262, 0.5593, -0.8436, 0.5593, -0.7983, 0.1571, -0.7983, 0.1571, -0.8436, 1.661, 0.7416, 1.661, 0.787, 1.236, 0.787, 1.236, 0.7416, 0.5593, -0.7983, 0.5593, -0.8436, 0.9616, -0.8436, 0.9616, -0.7983, 1.442, 0.324, 1.867, 0.324, 1.867, 0.7262, 1.442, 0.7262, 1.542, 0.2336, 1.542, -0.1686, 1.968, -0.1686, 1.968, 0.2336, 1.236, 0.8323, 1.236, 0.787, 1.661, 0.787, 1.661, 0.8323])
me_plane_003.materials.append(mat_body)
me_plane_003.use_remesh_fix_poles = True
me_plane_003.use_remesh_preserve_attributes = False
me_plane_003.update()
me_plane_004 = bpy.data.meshes.new('Plane.004')
me_plane_004.from_pydata([(-3.637, 3.091, 2.857), (-3.637, -2.743, 2.857), (0.4238, 3.091, 2.834), (0.4238, -2.743, 2.834), (0.4238, -2.743, 3.085), (-3.637, 3.091, 3.108), (-3.637, -2.743, 3.108), (0.4238, 3.091, 3.085), (-1.475, -2.743, 4.502), (-1.764, -2.743, 4.502), (-1.567, -2.743, 4.548), (-1.673, -2.743, 4.548), (-1.764, 3.091, 4.502), (-1.475, 3.091, 4.502), (-1.673, 3.091, 4.548), (-1.567, 3.091, 4.548), (-1.764, -2.743, 4.753), (-1.475, -2.743, 4.753), (-1.673, -2.743, 4.799), (-1.567, -2.743, 4.799), (-1.475, 3.091, 4.753), (-1.764, 3.091, 4.753), (-1.567, 3.091, 4.799), (-1.673, 3.091, 4.799), (0.3552, -2.743, 2.894), (0.3552, -2.743, 3.145), (0.3552, 3.091, 2.894), (0.3552, 3.091, 3.145), (-3.515, -2.743, 2.964), (-3.515, 3.091, 2.964), (-3.515, -2.743, 3.215), (-3.515, 3.091, 3.215), (-3.637, 2.98, 2.857), (-3.637, -2.632, 2.857), (0.4238, -2.632, 2.834), (0.4238, 2.98, 2.834), (-3.637, 2.98, 3.108), (-3.637, -2.632, 3.108), (0.4238, -2.632, 3.085), (0.4238, 2.98, 3.085), (-1.764, -2.632, 4.502), (-1.764, 2.98, 4.502), (-1.673, 2.98, 4.548), (-1.673, -2.632, 4.548), (-1.567, 2.98, 4.548), (-1.567, -2.632, 4.548), (-1.475, 2.98, 4.502), (-1.475, -2.632, 4.502), (-1.475, -2.632, 4.753), (-1.475, 2.98, 4.753), (-1.567, 2.98, 4.799), (-1.567, -2.632, 4.799), (-1.673, 2.98, 4.799), (-1.673, -2.632, 4.799), (-1.764, 2.98, 4.753), (-1.764, -2.632, 4.753), (0.3552, -2.632, 3.145), (0.3552, 2.98, 3.145), (0.3552, 2.98, 2.894), (0.3552, -2.632, 2.894), (-3.515, 2.98, 2.964), (-3.515, -2.632, 2.964), (-3.515, -2.632, 3.215), (-3.515, 2.98, 3.215)], [], [(28, 9, 16, 30), (58, 26, 2, 35), (63, 54, 21, 31), (33, 1, 6, 37), (29, 0, 5, 31), (60, 29, 12, 41), (35, 2, 7, 39), (57, 39, 7, 27), (26, 13, 20, 27), (41, 12, 14, 42), (42, 14, 15, 44), (44, 15, 13, 46), (49, 20, 22, 50), (50, 22, 23, 52), (52, 23, 21, 54), (8, 17, 19, 10), (10, 19, 18, 11), (11, 18, 16, 9), (12, 21, 23, 14), (14, 23, 22, 15), (15, 22, 20, 13), (24, 3, 4, 25), (8, 24, 25, 17), (2, 26, 27, 7), (49, 57, 27, 20), (46, 13, 26, 58), (32, 0, 29, 60), (12, 29, 31, 21), (36, 63, 31, 5), (1, 28, 30, 6), (6, 30, 62, 37), (37, 62, 63, 36), (1, 33, 61, 28), (33, 32, 60, 61), (8, 47, 59, 24), (47, 46, 58, 59), (17, 25, 56, 48), (48, 56, 57, 49), (18, 53, 55, 16), (53, 52, 54, 55), (19, 51, 53, 18), (51, 50, 52, 53), (17, 48, 51, 19), (48, 49, 50, 51), (10, 45, 47, 8), (45, 44, 46, 47), (11, 43, 45, 10), (43, 42, 44, 45), (9, 40, 43, 11), (40, 41, 42, 43), (25, 4, 38, 56), (56, 38, 39, 57), (3, 34, 38, 4), (34, 35, 39, 38), (28, 61, 40, 9), (61, 60, 41, 40), (0, 32, 36, 5), (32, 33, 37, 36), (30, 16, 55, 62), (62, 55, 54, 63), (24, 59, 34, 3), (59, 58, 35, 34)])
me_plane_004.polygons.foreach_set('use_smooth', [True] * 62)
_uv = me_plane_004.uv_layers.new(name='UVMap')
_uv.uv.foreach_set('vector', [0.9315, 1.253, 1.732, 1.964, 1.732, 2.079, 0.9309, 1.368, -1.755, -1.891, -1.806, -1.891, -1.806, -1.932, -1.755, -1.932, -1.755, 0.5733, -1.755, 1.641, -1.806, 1.641, -1.806, 0.5733, 0.8242, -2.001, 0.8753, -2.001, 0.8753, -1.932, 0.8242, -1.932, 2.686, 2.151, 2.742, 2.101, 2.742, 2.216, 2.687, 2.266, 0.8242, -0.6539, 0.8753, -0.6539, 0.8753, 0.4136, 0.8242, 0.4136, 0.8242, 1.726, 0.8753, 1.726, 0.8753, 1.795, 0.8242, 1.795, 0.8242, 1.837, 0.8242, 1.795, 0.8753, 1.795, 0.8753, 1.837, 0.9069, 2.129, 1.753, 2.863, 1.753, 2.978, 0.9076, 2.244, 0.8242, 0.4136, 0.8753, 0.4136, 0.8753, 0.4601, 0.8242, 0.4601, 0.8242, 0.4601, 0.8753, 0.4601, 0.8753, 0.4992, 0.8242, 0.4992, -1.755, -0.728, -1.806, -0.728, -1.806, -0.7745, -1.755, -0.7745, 0.8242, 2.953, 0.8753, 2.953, 0.8753, 2.999, 0.8242, 2.999, -1.755, 1.726, -1.806, 1.726, -1.806, 1.687, -1.755, 1.687, -1.755, 1.687, -1.806, 1.687, -1.806, 1.641, -1.755, 1.641, 1.865, 1.965, 1.864, 2.08, 1.822, 2.101, 1.823, 1.986, 1.823, 1.986, 1.822, 2.101, 1.774, 2.101, 1.774, 1.986, 1.774, 1.986, 1.774, 2.101, 1.732, 2.079, 1.732, 1.964, 1.885, 2.862, 1.886, 2.977, 1.844, 2.999, 1.843, 2.884, 1.843, 2.884, 1.844, 2.999, 1.795, 2.999, 1.795, 2.884, 1.795, 2.884, 1.795, 2.999, 1.753, 2.978, 1.753, 2.863, 2.711, 1.231, 2.742, 1.203, 2.742, 1.318, 2.71, 1.346, 1.865, 1.965, 2.711, 1.231, 2.71, 1.346, 1.864, 2.08, 0.8753, 2.101, 0.9069, 2.129, 0.9076, 2.244, 0.8759, 2.216, 0.8242, 2.953, 0.8242, 1.837, 0.8753, 1.837, 0.8753, 2.953, -1.755, -0.7745, -1.806, -0.7745, -1.806, -1.891, -1.755, -1.891, 0.8242, -0.728, 0.8753, -0.728, 0.8753, -0.6539, 0.8242, -0.6539, 1.885, 2.862, 2.686, 2.151, 2.687, 2.266, 1.886, 2.977, -1.755, 0.4992, -1.755, 0.5733, -1.806, 0.5733, -1.806, 0.4992, 0.8759, 1.203, 0.9315, 1.253, 0.9309, 1.368, 0.8753, 1.318, 0.8753, 0.4992, 0.8753, 0.5733, 0.8242, 0.5733, 0.8242, 0.4992, 0.8242, 0.4992, 0.8242, 0.5733, -1.755, 0.5733, -1.755, 0.4992, -1.806, -0.728, -1.755, -0.728, -1.755, -0.6539, -1.806, -0.6539, -1.755, -0.728, 0.8242, -0.728, 0.8242, -0.6539, -1.755, -0.6539, 0.8753, -0.7745, 0.8242, -0.7745, 0.8242, -1.891, 0.8753, -1.891, 0.8242, -0.7745, -1.755, -0.7745, -1.755, -1.891, 0.8242, -1.891, -1.806, 2.953, -1.806, 1.837, -1.755, 1.837, -1.755, 2.953, -1.755, 2.953, -1.755, 1.837, 0.8242, 1.837, 0.8242, 2.953, 0.8753, 1.687, 0.8242, 1.687, 0.8242, 1.641, 0.8753, 1.641, 0.8242, 1.687, -1.755, 1.687, -1.755, 1.641, 0.8242, 1.641, 0.8753, 1.726, 0.8242, 1.726, 0.8242, 1.687, 0.8753, 1.687, 0.8242, 1.726, -1.755, 1.726, -1.755, 1.687, 0.8242, 1.687, -1.806, 2.953, -1.755, 2.953, -1.755, 2.999, -1.806, 2.999, -1.755, 2.953, 0.8242, 2.953, 0.8242, 2.999, -1.755, 2.999, 0.8753, -0.728, 0.8242, -0.728, 0.8242, -0.7745, 0.8753, -0.7745, 0.8242, -0.728, -1.755, -0.728, -1.755, -0.7745, 0.8242, -0.7745, -1.806, 0.4601, -1.755, 0.4601, -1.755, 0.4992, -1.806, 0.4992, -1.755, 0.4601, 0.8242, 0.4601, 0.8242, 0.4992, -1.755, 0.4992, -1.806, 0.4136, -1.755, 0.4136, -1.755, 0.4601, -1.806, 0.4601, -1.755, 0.4136, 0.8242, 0.4136, 0.8242, 0.4601, -1.755, 0.4601, -1.806, 1.837, -1.806, 1.795, -1.755, 1.795, -1.755, 1.837, -1.755, 1.837, -1.755, 1.795, 0.8242, 1.795, 0.8242, 1.837, -1.806, 1.726, -1.755, 1.726, -1.755, 1.795, -1.806, 1.795, -1.755, 1.726, 0.8242, 1.726, 0.8242, 1.795, -1.755, 1.795, -1.806, -0.6539, -1.755, -0.6539, -1.755, 0.4136, -1.806, 0.4136, -1.755, -0.6539, 0.8242, -0.6539, 0.8242, 0.4136, -1.755, 0.4136, -1.806, -2.001, -1.755, -2.001, -1.755, -1.932, -1.806, -1.932, -1.755, -2.001, 0.8242, -2.001, 0.8242, -1.932, -1.755, -1.932, 0.8753, 0.5733, 0.8753, 1.641, 0.8242, 1.641, 0.8242, 0.5733, 0.8242, 0.5733, 0.8242, 1.641, -1.755, 1.641, -1.755, 0.5733, 0.8753, -1.891, 0.8242, -1.891, 0.8242, -1.932, 0.8753, -1.932, 0.8242, -1.891, -1.755, -1.891, -1.755, -1.932, 0.8242, -1.932])
me_plane_004.materials.append(mat_roof)
me_plane_004.use_remesh_fix_poles = True
me_plane_004.use_remesh_preserve_attributes = False
me_plane_004.update()
me_plane_005 = bpy.data.meshes.new('Plane.005')
me_plane_005.from_pydata([(-0.1416, 1.633, 2.317), (-0.1416, 0.9766, 0.0), (0.4004, 2.289, 0.0), (0.4004, 0.9766, 0.0), (0.4004, 1.633, 2.317), (0.4004, 2.289, 1.689), (0.4004, 1.902, 2.269), (0.4004, 2.105, 2.133), (0.4004, 2.241, 1.93), (-0.1416, 2.289, 0.0), (0.4004, 0.9766, 1.689), (0.4004, 1.364, 2.269), (0.4004, 1.16, 2.133), (0.4004, 1.024, 1.93), (-0.1416, 2.289, 1.689), (-0.1416, 1.902, 2.269), (-0.1416, 2.105, 2.133), (-0.1416, 2.241, 1.93), (-0.1416, 0.9766, 1.689), (-0.1416, 1.364, 2.269), (-0.1416, 1.16, 2.133), (-0.1416, 1.024, 1.93), (-0.1416, 1.977, 2.006), (-0.1416, 2.074, 1.861), (-0.1416, 1.834, 2.101), (0.4004, 1.633, 2.137), (0.4004, 1.432, 2.101), (0.4004, 1.834, 2.101), (0.4004, 1.977, 2.006), (0.4004, 2.074, 1.861), (0.4004, 2.112, 1.672), (-0.1416, 1.633, 2.137), (0.4004, 1.288, 2.006), (0.4004, 1.191, 1.861), (0.4004, 1.154, 1.672), (-0.1416, 1.432, 2.101), (0.4004, 2.112, 2.499e-08), (0.4004, 1.154, 6.249e-09), (-0.1416, 2.112, 1.672), (-0.1416, 1.288, 2.006), (-0.1416, 1.191, 1.861), (-0.1416, 1.154, 1.672), (-0.1416, 2.112, 2.499e-08), (-0.1416, 1.154, 6.249e-09)], [], [(7, 16, 15, 6), (11, 19, 20, 12), (8, 17, 16, 7), (2, 9, 14, 5), (12, 20, 21, 13), (5, 14, 17, 8), (10, 18, 1, 3), (6, 15, 0, 4), (13, 21, 18, 10), (4, 0, 19, 11), (28, 27, 24, 22), (26, 32, 39, 35), (29, 28, 22, 23), (36, 30, 38, 42), (32, 33, 40, 39), (30, 29, 23, 38), (34, 37, 43, 41), (27, 25, 31, 24), (33, 34, 41, 40), (25, 26, 35, 31), (4, 11, 26, 25), (18, 21, 40, 41), (13, 10, 34, 33), (9, 2, 36, 42), (6, 4, 25, 27), (14, 9, 42, 38), (19, 0, 31, 35), (7, 6, 27, 28), (1, 18, 41, 43), (2, 5, 30, 36), (8, 7, 28, 29), (10, 3, 37, 34), (5, 8, 29, 30), (17, 14, 38, 23), (3, 1, 43, 37), (0, 15, 24, 31), (16, 17, 23, 22), (20, 19, 35, 39), (11, 12, 32, 26), (15, 16, 22, 24), (21, 20, 39, 40), (12, 13, 33, 32)])
me_plane_005.polygons.foreach_set('use_smooth', [True] * 42)
_uv = me_plane_005.uv_layers.new(name='UVMap')
_uv.uv.foreach_set('vector', [0.623, 0.7017, 0.377, 0.7017, 0.377, 0.6147, 0.623, 0.6147, 0.623, 0.3853, 0.377, 0.3853, 0.377, 0.2983, 0.623, 0.2983, 0.623, 0.8292, 0.377, 0.8292, 0.377, 0.9161, 0.623, 0.9161, 0.623, 0.005418, 0.377, 0.005418, 0.377, 0.7267, 0.623, 0.7267, 0.623, 0.9161, 0.377, 0.9161, 0.377, 0.8292, 0.623, 0.8292, 0.623, 0.7267, 0.377, 0.7267, 0.377, 0.8292, 0.623, 0.8292, 0.623, 0.7267, 0.377, 0.7267, 0.377, 0.005418, 0.623, 0.005418, 0.623, 0.6147, 0.377, 0.6147, 0.377, 0.5, 0.623, 0.5, 0.623, 0.8292, 0.377, 0.8292, 0.377, 0.7267, 0.623, 0.7267, 0.623, 0.5, 0.377, 0.5, 0.377, 0.3853, 0.623, 0.3853, 0.623, 0.6471, 0.623, 0.5859, 0.377, 0.5859, 0.377, 0.6471, 0.623, 0.4141, 0.623, 0.3529, 0.377, 0.3529, 0.377, 0.4141, 0.623, 0.7997, 0.623, 0.8616, 0.377, 0.8616, 0.377, 0.7997, 0.623, 0.005418, 0.623, 0.7192, 0.377, 0.7192, 0.377, 0.005418, 0.623, 0.8616, 0.623, 0.7997, 0.377, 0.7997, 0.377, 0.8616, 0.623, 0.7192, 0.623, 0.7997, 0.377, 0.7997, 0.377, 0.7192, 0.623, 0.7192, 0.623, 0.005418, 0.377, 0.005418, 0.377, 0.7192, 0.623, 0.5859, 0.623, 0.5, 0.377, 0.5, 0.377, 0.5859, 0.623, 0.7997, 0.623, 0.7192, 0.377, 0.7192, 0.377, 0.7997, 0.623, 0.5, 0.623, 0.4141, 0.377, 0.4141, 0.377, 0.5, 0.5, 0.9946, 0.378, 0.9742, 0.4087, 0.9025, 0.5, 0.9178, 0.2021, 0.7267, 0.2238, 0.8292, 0.2995, 0.7997, 0.2825, 0.7192, 0.2238, 0.8292, 0.2021, 0.7267, 0.2825, 0.7192, 0.2995, 0.7997, 0.377, 0.7801, 0.623, 0.7801, 0.623, 0.7045, 0.377, 0.7045, 0.622, 0.9742, 0.5, 0.9946, 0.5, 0.9178, 0.5913, 0.9025, 0.7979, 0.7267, 0.7979, 0.005418, 0.7175, 0.005418, 0.7175, 0.7192, 0.378, 0.9742, 0.5, 0.9946, 0.5, 0.9178, 0.4087, 0.9025, 0.7144, 0.9161, 0.622, 0.9742, 0.5913, 0.9025, 0.6565, 0.8616, 0.2021, 0.005418, 0.2021, 0.7267, 0.2825, 0.7192, 0.2825, 0.005418, 0.7979, 0.005418, 0.7979, 0.7267, 0.7175, 0.7192, 0.7175, 0.005418, 0.7762, 0.8292, 0.7144, 0.9161, 0.6565, 0.8616, 0.7005, 0.7997, 0.2021, 0.7267, 0.2021, 0.005418, 0.2825, 0.005418, 0.2825, 0.7192, 0.7979, 0.7267, 0.7762, 0.8292, 0.7005, 0.7997, 0.7175, 0.7192, 0.7762, 0.8292, 0.7979, 0.7267, 0.7175, 0.7192, 0.7005, 0.7997, 0.623, 0.2199, 0.377, 0.2199, 0.377, 0.2955, 0.623, 0.2955, 0.5, 0.9946, 0.622, 0.9742, 0.5913, 0.9025, 0.5, 0.9178, 0.7144, 0.9161, 0.7762, 0.8292, 0.7005, 0.7997, 0.6565, 0.8616, 0.2856, 0.9161, 0.378, 0.9742, 0.4087, 0.9025, 0.3435, 0.8616, 0.378, 0.9742, 0.2856, 0.9161, 0.3435, 0.8616, 0.4087, 0.9025, 0.622, 0.9742, 0.7144, 0.9161, 0.6565, 0.8616, 0.5913, 0.9025, 0.2238, 0.8292, 0.2856, 0.9161, 0.3435, 0.8616, 0.2995, 0.7997, 0.2856, 0.9161, 0.2238, 0.8292, 0.2995, 0.7997, 0.3435, 0.8616])
me_plane_005.materials.append(mat_arch)
me_plane_005.use_remesh_fix_poles = True
me_plane_005.use_remesh_preserve_attributes = False
me_plane_005.update()
me_plane_006 = bpy.data.meshes.new('Plane.006')
me_plane_006.from_pydata([(-0.1416, 1.633, 2.317), (-0.1416, 0.9766, 0.0), (-0.1416, 2.289, 0.0), (-0.1416, 2.289, 1.689), (-0.1416, 1.902, 2.269), (-0.1416, 2.105, 2.133), (-0.1416, 2.241, 1.93), (-0.1416, 0.9766, 1.689), (-0.1416, 1.364, 2.269), (-0.1416, 1.16, 2.133), (-0.1416, 1.024, 1.93), (0.1091, 2.105, 2.133), (0.1091, 2.241, 1.93), (0.1091, 1.902, 2.269), (0.1091, 1.633, 2.317), (0.1091, 1.364, 2.269), (0.1091, 2.289, 1.689), (0.1091, 1.16, 2.133), (0.1091, 1.024, 1.93), (0.1091, 0.9766, 1.689), (0.1091, 2.289, 0.0), (0.1091, 0.9766, 0.0)], [], [(6, 3, 2, 1, 7, 10, 9, 8, 0, 4, 5), (12, 11, 13, 14, 15, 17, 18, 19, 21, 20, 16), (8, 9, 17, 15), (4, 0, 14, 13), (7, 1, 21, 19), (9, 10, 18, 17), (0, 8, 15, 14), (1, 2, 20, 21), (6, 5, 11, 12), (10, 7, 19, 18), (3, 6, 12, 16), (5, 4, 13, 11), (2, 3, 16, 20)])
me_plane_006.polygons.foreach_set('use_smooth', [True] * 13)
_uv = me_plane_006.uv_layers.new(name='UVMap')
_uv.uv.foreach_set('vector', [0.0, 0.0, 0.0, 0.0, 0.0, 0.0, 0.0, 0.0, 0.0, 0.0, 0.0, 0.0, 0.0, 0.0, 0.0, 0.0, 0.0, 0.0, 0.0, 0.0, 0.0, 0.0, 0.9631, 0.0364, 0.9825, 0.1401, 0.9954, 0.2952, 1.0, 0.5, 0.9954, 0.7048, 0.9825, 0.8599, 0.9631, 0.9636, 0.9402, 1.0, 0.001461, 1.0, 0.001461, 0.0, 0.9402, 0.0, 0.0, 0.0, 0.0, 0.0, 0.0, 0.0, 0.0, 0.0, 0.0, 0.0, 0.0, 0.0, 0.0, 0.0, 0.0, 0.0, 0.0, 0.0, 0.0, 0.0, 0.0, 0.0, 0.0, 0.0, 0.0, 0.0, 0.0, 0.0, 0.0, 0.0, 0.0, 0.0, 0.0, 0.0, 0.0, 0.0, 0.0, 0.0, 0.0, 0.0, 0.0, 0.0, 0.0, 0.0, 0.0, 0.0, 0.0, 0.0, 0.0, 0.0, 0.0, 0.0, 0.0, 0.0, 0.0, 0.0, 0.0, 0.0, 0.0, 0.0, 0.0, 0.0, 0.0, 0.0, 0.0, 0.0, 0.0, 0.0, 0.0, 0.0, 0.0, 0.0, 0.0, 0.0, 0.0, 0.0, 0.0, 0.0, 0.0, 0.0, 0.0, 0.0, 0.0, 0.0, 0.0, 0.0, 0.0, 0.0])
me_plane_006.materials.append(mat_door)
me_plane_006.use_remesh_fix_poles = True
me_plane_006.use_remesh_preserve_attributes = False
me_plane_006.update()
me_plane_007 = bpy.data.meshes.new('Plane.007')
me_plane_007.from_pydata([(-0.04278, -2.007, 2.264), (-0.04278, -2.007, 0.7357), (-0.04278, -0.5614, 0.7357), (-0.04278, -0.5614, 2.264), (-0.04278, -1.787, 0.9561), (-0.04278, -0.7819, 0.9561), (-0.04278, -0.7819, 2.044), (-0.04278, -1.787, 2.044), (0.08006, -1.787, 2.044), (0.08006, -1.787, 0.9561), (0.08006, -0.7819, 0.9561), (0.08006, -0.7819, 2.044), (0.08006, -2.007, 0.7357), (0.08006, -0.5614, 0.7357), (0.08006, -0.5614, 2.264), (0.08006, -2.007, 2.264)], [], [(1, 4, 5, 2), (2, 5, 6, 3), (3, 6, 7, 0), (0, 7, 4, 1), (12, 13, 10, 9), (13, 14, 11, 10), (14, 15, 8, 11), (15, 12, 9, 8), (1, 2, 13, 12), (7, 6, 11, 8), (0, 1, 12, 15), (4, 7, 8, 9), (3, 0, 15, 14), (2, 3, 14, 13), (6, 5, 10, 11), (5, 4, 9, 10)])
me_plane_007.polygons.foreach_set('use_smooth', [True] * 16)
_uv = me_plane_007.uv_layers.new(name='UVMap')
_uv.uv.foreach_set('vector', [-0.007019, 0.0472, 0.06507, 0.1193, 0.06507, 0.448, -0.007019, 0.5201, -0.007019, 0.5201, 0.06507, 0.448, 0.4209, 0.448, 0.493, 0.5201, 0.493, 0.5201, 0.4209, 0.448, 0.4209, 0.1193, 0.493, 0.0472, 0.493, 0.0472, 0.4209, 0.1193, 0.06507, 0.1193, -0.007019, 0.0472, -0.007019, 0.993, -0.007019, 0.5201, 0.06507, 0.5922, 0.06507, 0.9209, -0.007019, 0.5201, 0.493, 0.5201, 0.4209, 0.5922, 0.06507, 0.5922, 0.493, 0.5201, 0.493, 0.993, 0.4209, 0.9209, 0.4209, 0.5922, 0.493, 0.993, -0.007019, 0.993, 0.06507, 0.9209, 0.4209, 0.9209, 0.9659, 0.9126, 0.493, 0.9126, 0.493, 0.8724, 0.9659, 0.8724, 0.8217, 0.7519, 0.493, 0.7519, 0.493, 0.7117, 0.8217, 0.7117, 0.993, 0.993, 0.493, 0.993, 0.493, 0.9528, 0.993, 0.9528, 0.493, 0.8323, 0.8488, 0.8323, 0.8488, 0.8724, 0.493, 0.8724, 0.493, 0.9126, 0.9659, 0.9126, 0.9659, 0.9528, 0.493, 0.9528, -0.007019, 0.007019, 0.493, 0.007019, 0.493, 0.0472, -0.007019, 0.0472, 0.8488, 0.8323, 0.493, 0.8323, 0.493, 0.7921, 0.8488, 0.7921, 0.493, 0.7519, 0.8217, 0.7519, 0.8217, 0.7921, 0.493, 0.7921])
me_plane_007.materials.append(mat_frame)
me_plane_007.use_remesh_fix_poles = True
me_plane_007.use_remesh_preserve_attributes = False
me_plane_007.update()
me_plane_008 = bpy.data.meshes.new('Plane.008')
me_plane_008.from_pydata([(-0.06142, 0.02363, -0.5439), (-0.06142, 0.02363, 0.5439), (0.06142, 0.02363, -0.5439), (0.06142, 0.02363, 0.5439), (-0.06142, 0.02363, -0.5439), (-0.06142, 0.02363, 0.5439), (0.06142, 0.02363, -0.5439), (0.06142, 0.02363, 0.5439), (-0.06142, 0.02363, -0.5439), (-0.06142, 0.02363, 0.5439), (0.06142, 0.02363, -0.5439), (0.06142, 0.02363, 0.5439), (-0.06142, -0.07088, -0.5439), (-0.06142, -0.07088, 0.5439), (0.06142, -0.07088, -0.5439), (0.06142, -0.07088, 0.5439)], [], [(1, 3, 2, 0), (4, 6, 10, 8), (1, 0, 4, 5), (0, 2, 6, 4), (2, 3, 7, 6), (3, 1, 5, 7), (11, 9, 13, 15), (6, 7, 11, 10), (7, 5, 9, 11), (5, 4, 8, 9), (13, 12, 14, 15), (9, 8, 12, 13), (8, 10, 14, 12), (10, 11, 15, 14)])
me_plane_008.polygons.foreach_set('use_smooth', [True] * 14)
_uv = me_plane_008.uv_layers.new(name='UVMap')
_uv.uv.foreach_set('vector', [0.75, 0.5282, 0.75, 0.4718, 0.25, 0.4718, 0.25, 0.5282, 0.5217, 0.5282, 0.5217, 0.4718, 0.5217, 0.4718, 0.5217, 0.5282, 0.5217, 0.5282, 0.5217, 0.5282, 0.5217, 0.5282, 0.5217, 0.5282, 0.5217, 0.5282, 0.5217, 0.4718, 0.5217, 0.4718, 0.5217, 0.5282, 0.5217, 0.4718, 0.5217, 0.4718, 0.5217, 0.4718, 0.5217, 0.4718, 0.5217, 0.4718, 0.5217, 0.5282, 0.5217, 0.5282, 0.5217, 0.4718, 0.5217, 0.4718, 0.5217, 0.5282, 0.4783, 0.5282, 0.4783, 0.4718, 0.5217, 0.4718, 0.5217, 0.4718, 0.5217, 0.4718, 0.5217, 0.4718, 0.5217, 0.4718, 0.5217, 0.5282, 0.5217, 0.5282, 0.5217, 0.4718, 0.5217, 0.5282, 0.5217, 0.5282, 0.5217, 0.5282, 0.5217, 0.5282, 0.75, 0.5282, 0.25, 0.5282, 0.25, 0.4718, 0.75, 0.4718, 0.75, 0.4783, 0.25, 0.4783, 0.25, 0.5217, 0.75, 0.5217, 0.5217, 0.5282, 0.5217, 0.4718, 0.4783, 0.4718, 0.4783, 0.5282, 0.25, 0.4783, 0.75, 0.4783, 0.75, 0.5217, 0.25, 0.5217])
me_plane_008.materials.append(mat_frame)
me_plane_008.use_remesh_fix_poles = True
me_plane_008.use_remesh_preserve_attributes = False
me_plane_008.update()
me_plane_009 = bpy.data.meshes.new('Plane.009')
me_plane_009.from_pydata([(-0.5776, 0.3194, -2.686), (1.191, 0.3194, -2.686), (-0.5776, -0.3194, -2.686), (1.191, -0.3194, -2.686), (-0.5776, -0.3194, 0.08523), (0.5776, -0.3194, 0.08523), (0.5776, 0.3194, 0.08523), (-0.5776, 0.3194, 0.08523), (1.191, -0.3194, -0.4536), (1.191, 0.3194, -0.4536), (-0.5776, 0.3194, -0.4536), (-0.5776, -0.3194, -0.4536), (-0.5776, -0.3194, 2.506), (0.5776, -0.3194, 2.506), (0.5776, 0.3194, 2.506), (-0.5776, 0.3194, 2.506), (-0.7818, 0.5236, 2.686), (0.7818, 0.5236, 2.686), (-0.7818, -0.5236, 2.686), (0.7818, -0.5236, 2.686), (-0.7818, -0.5236, 2.506), (0.7818, -0.5236, 2.506), (0.7818, 0.5236, 2.506), (-0.7818, 0.5236, 2.506), (-0.4914, 0.2332, 2.686), (0.4914, 0.2332, 2.686), (0.4914, -0.2332, 2.686), (-0.4914, -0.2332, 2.686), (-0.4914, 0.2332, 0.4575), (0.4914, 0.2332, 0.4575), (-0.4914, -0.2332, 0.4575), (0.4914, -0.2332, 0.4575)], [], [(0, 1, 3, 2), (27, 30, 28, 24), (18, 19, 26, 27), (16, 18, 27, 24), (12, 20, 23, 15), (14, 22, 21, 13), (11, 4, 7, 10), (10, 7, 6, 9), (9, 6, 5, 8), (8, 5, 4, 11), (3, 8, 11, 2), (1, 9, 8, 3), (0, 10, 9, 1), (2, 11, 10, 0), (4, 12, 15, 7), (7, 15, 14, 6), (6, 14, 13, 5), (5, 13, 12, 4), (21, 19, 18, 20), (22, 17, 19, 21), (23, 16, 17, 22), (20, 18, 16, 23), (13, 21, 20, 12), (15, 23, 22, 14), (19, 17, 25, 26), (28, 30, 31, 29), (25, 29, 31, 26), (24, 28, 29, 25), (26, 31, 30, 27), (17, 16, 24, 25)])
_uv = me_plane_009.uv_layers.new(name='UVMap')
_uv.uv.foreach_set('vector', [0.0, 0.0, 0.0, 0.0, 0.0, 0.0, 0.0, 0.0, 0.0, 0.0, 0.0, 0.0, 0.0, 0.0, 0.0, 0.0, 0.2366, 0.3326, 0.7634, 0.3326, 0.6656, 0.4254, 0.3344, 0.4254, 0.4619, 0.5464, 0.1091, 0.5464, 0.2069, 0.4536, 0.3641, 0.4536, 0.4077, 0.3979, 0.375, 0.3326, 0.375, 0.6674, 0.4077, 0.6021, 0.5923, 0.6021, 0.625, 0.6674, 0.625, 0.3326, 0.5923, 0.3979, 0.3778, 0.4165, 0.3778, 0.517, 0.4672, 0.517, 0.4672, 0.4165, 0.0, 0.0, 0.0, 0.0, 0.0, 0.0, 0.0, 0.0, 0.6224, 0.6683, 0.6224, 0.5488, 0.533, 0.5488, 0.533, 0.6683, 0.2046, 0.4165, 0.2934, 0.517, 0.4604, 0.517, 0.4604, 0.4165, 0.2046, 0.0, 0.2046, 0.4165, 0.4604, 0.4165, 0.4604, 0.0, 0.4586, 0.006152, 0.4586, 0.4226, 0.5182, 0.4226, 0.5182, 0.006152, 0.0, 0.0, 0.0, 0.0, 0.0, 0.0, 0.0, 0.0, 0.3778, -0.00123, 0.3778, 0.4153, 0.4672, 0.4153, 0.4672, -0.00123, 0.3778, 0.517, 0.3778, 0.9686, 0.4672, 0.9686, 0.4672, 0.517, 0.4746, 0.0, 0.4746, 0.4516, 0.5824, 0.4516, 0.5824, 3.725e-08, 0.4672, 0.4614, 0.4672, 0.913, 0.5565, 0.913, 0.5565, 0.4614, 0.2934, 0.517, 0.2934, 0.9686, 0.4604, 0.9686, 0.4604, 0.517, 0.6369, 0.08485, 0.6369, 0.1425, 0.3631, 0.1425, 0.3631, 0.08485, 0.6345, -0.001277, 0.6345, 0.05634, 0.3655, 0.05634, 0.3655, -0.001277, 0.3665, 0.001184, 0.3665, 0.0588, 0.6335, 0.0588, 0.6335, 0.001184, 0.3632, 0.03071, 0.3632, 0.08833, 0.6368, 0.08833, 0.6368, 0.03071, 0.5923, 0.3979, 0.625, 0.3326, 0.375, 0.3326, 0.4077, 0.3979, 0.4077, 0.6021, 0.375, 0.6674, 0.625, 0.6674, 0.5923, 0.6021, 0.5381, 0.4536, 0.8909, 0.4536, 0.7931, 0.5464, 0.6359, 0.5464, 0.0, 0.0, 0.0, 0.0, 0.0, 0.0, 0.0, 0.0, 0.0, 0.0, 0.0, 0.0, 0.0, 0.0, 0.0, 0.0, 0.0, 0.0, 0.0, 0.0, 0.0, 0.0, 0.0, 0.0, 0.0, 0.0, 0.0, 0.0, 0.0, 0.0, 0.0, 0.0, 0.7634, 0.6674, 0.2366, 0.6674, 0.3344, 0.5746, 0.6656, 0.5746])
me_plane_009.materials.append(mat_chimney)
me_plane_009.use_remesh_fix_poles = True
me_plane_009.use_remesh_preserve_attributes = False
me_plane_009.update()
me_plane_001 = bpy.data.meshes.new('Plane.001')
me_plane_001.from_pydata([(0.0, 0.7229, 0.7643), (0.0, 0.7229, -0.7643), (0.0, -0.7229, -0.7643), (0.0, -0.7229, 0.7643)], [], [(2, 3, 0, 1)])
me_plane_001.polygons.foreach_set('use_smooth', [True] * 1)
_uv = me_plane_001.uv_layers.new(name='UVMap')
_uv.uv.foreach_set('vector', [0.9458, 5.96e-08, 0.9458, 1.0, 0.0, 1.0, 5.96e-08, 0.0])
me_plane_001.materials.append(mat_glass)
me_plane_001.use_remesh_fix_poles = True
me_plane_001.use_remesh_preserve_attributes = False
me_plane_001.update()
me_icosphere_001 = bpy.data.meshes.new('Icosphere.001')
me_icosphere_001.from_pydata([(0.0, 0.0, -1.0), (0.7236, -0.5257, -0.4472), (-0.2764, -0.8506, -0.4472), (-0.8944, 0.0, -0.4472), (-0.2764, 0.8506, -0.4472), (0.7236, 0.5257, -0.4472), (0.2764, -0.8506, 0.4472), (-0.7236, -0.5257, 0.4472), (-0.7236, 0.5257, 0.4472), (0.2764, 0.8506, 0.4472), (0.8944, 0.0, 0.4472), (0.0, 0.0, 1.0), (-0.1625, -0.5, -0.8507), (0.4253, -0.309, -0.8507), (0.2629, -0.809, -0.5257), (0.8506, 0.0, -0.5257), (0.4253, 0.309, -0.8507), (-0.5257, 0.0, -0.8507), (-0.6882, -0.5, -0.5257), (-0.1625, 0.5, -0.8507), (-0.6882, 0.5, -0.5257), (0.2629, 0.809, -0.5257), (0.9511, -0.309, 0.0), (0.9511, 0.309, 0.0), (0.0, -1.0, 0.0), (0.5878, -0.809, 0.0), (-0.9511, -0.309, 0.0), (-0.5878, -0.809, 0.0), (-0.5878, 0.809, 0.0), (-0.9511, 0.309, 0.0), (0.5878, 0.809, 0.0), (0.0, 1.0, 0.0), (0.6882, -0.5, 0.5257), (-0.2629, -0.809, 0.5257), (-0.8506, 0.0, 0.5257), (-0.2629, 0.809, 0.5257), (0.6882, 0.5, 0.5257), (0.1625, -0.5, 0.8507), (0.5257, 0.0, 0.8507), (-0.4253, -0.309, 0.8507), (-0.4253, 0.309, 0.8507), (0.1625, 0.5, 0.8507)], [], [(0, 13, 12), (1, 13, 15), (0, 12, 17), (0, 17, 19), (0, 19, 16), (1, 15, 22), (2, 14, 24), (3, 18, 26), (4, 20, 28), (5, 21, 30), (1, 22, 25), (2, 24, 27), (3, 26, 29), (4, 28, 31), (5, 30, 23), (6, 32, 37), (7, 33, 39), (8, 34, 40), (9, 35, 41), (10, 36, 38), (38, 41, 11), (38, 36, 41), (36, 9, 41), (41, 40, 11), (41, 35, 40), (35, 8, 40), (40, 39, 11), (40, 34, 39), (34, 7, 39), (39, 37, 11), (39, 33, 37), (33, 6, 37), (37, 38, 11), (37, 32, 38), (32, 10, 38), (23, 36, 10), (23, 30, 36), (30, 9, 36), (31, 35, 9), (31, 28, 35), (28, 8, 35), (29, 34, 8), (29, 26, 34), (26, 7, 34), (27, 33, 7), (27, 24, 33), (24, 6, 33), (25, 32, 6), (25, 22, 32), (22, 10, 32), (30, 31, 9), (30, 21, 31), (21, 4, 31), (28, 29, 8), (28, 20, 29), (20, 3, 29), (26, 27, 7), (26, 18, 27), (18, 2, 27), (24, 25, 6), (24, 14, 25), (14, 1, 25), (22, 23, 10), (22, 15, 23), (15, 5, 23), (16, 21, 5), (16, 19, 21), (19, 4, 21), (19, 20, 4), (19, 17, 20), (17, 3, 20), (17, 18, 3), (17, 12, 18), (12, 2, 18), (15, 16, 5), (15, 13, 16), (13, 0, 16), (12, 14, 2), (12, 13, 14), (13, 1, 14)])
_uv = me_icosphere_001.uv_layers.new(name='UVMap')
_uv.uv.foreach_set('vector', [0.1818, 0.0, 0.2273, 0.07873, 0.1364, 0.07873, 0.2727, 0.1575, 0.3182, 0.07873, 0.3636, 0.1575, 0.9091, 0.0, 0.9545, 0.07873, 0.8636, 0.07873, 0.7273, 0.0, 0.7727, 0.07873, 0.6818, 0.07873, 0.5455, 0.0, 0.5909, 0.07873, 0.5, 0.07873, 0.2727, 0.1575, 0.3636, 0.1575, 0.3182, 0.2362, 0.09091, 0.1575, 0.1818, 0.1575, 0.1364, 0.2362, 0.8182, 0.1575, 0.9091, 0.1575, 0.8636, 0.2362, 0.6364, 0.1575, 0.7273, 0.1575, 0.6818, 0.2362, 0.4545, 0.1575, 0.5455, 0.1575, 0.5, 0.2362, 0.2727, 0.1575, 0.3182, 0.2362, 0.2273, 0.2362, 0.09091, 0.1575, 0.1364, 0.2362, 0.04546, 0.2362, 0.8182, 0.1575, 0.8636, 0.2362, 0.7727, 0.2362, 0.6364, 0.1575, 0.6818, 0.2362, 0.5909, 0.2362, 0.4545, 0.1575, 0.5, 0.2362, 0.4091, 0.2362, 0.1818, 0.3149, 0.2727, 0.3149, 0.2273, 0.3937, 0.0, 0.3149, 0.09091, 0.3149, 0.04546, 0.3937, 0.7273, 0.3149, 0.8182, 0.3149, 0.7727, 0.3937, 0.5455, 0.3149, 0.6364, 0.3149, 0.5909, 0.3937, 0.3636, 0.3149, 0.4545, 0.3149, 0.4091, 0.3937, 0.4091, 0.3937, 0.5, 0.3937, 0.4545, 0.4724, 0.4091, 0.3937, 0.4545, 0.3149, 0.5, 0.3937, 0.4545, 0.3149, 0.5455, 0.3149, 0.5, 0.3937, 0.5909, 0.3937, 0.6818, 0.3937, 0.6364, 0.4724, 0.5909, 0.3937, 0.6364, 0.3149, 0.6818, 0.3937, 0.6364, 0.3149, 0.7273, 0.3149, 0.6818, 0.3937, 0.7727, 0.3937, 0.8636, 0.3937, 0.8182, 0.4724, 0.7727, 0.3937, 0.8182, 0.3149, 0.8636, 0.3937, 0.8182, 0.3149, 0.9091, 0.3149, 0.8636, 0.3937, 0.04546, 0.3937, 0.1364, 0.3937, 0.09091, 0.4724, 0.04546, 0.3937, 0.09091, 0.3149, 0.1364, 0.3937, 0.09091, 0.3149, 0.1818, 0.3149, 0.1364, 0.3937, 0.2273, 0.3937, 0.3182, 0.3937, 0.2727, 0.4724, 0.2273, 0.3937, 0.2727, 0.3149, 0.3182, 0.3937, 0.2727, 0.3149, 0.3636, 0.3149, 0.3182, 0.3937, 0.4091, 0.2362, 0.4545, 0.3149, 0.3636, 0.3149, 0.4091, 0.2362, 0.5, 0.2362, 0.4545, 0.3149, 0.5, 0.2362, 0.5455, 0.3149, 0.4545, 0.3149, 0.5909, 0.2362, 0.6364, 0.3149, 0.5455, 0.3149, 0.5909, 0.2362, 0.6818, 0.2362, 0.6364, 0.3149, 0.6818, 0.2362, 0.7273, 0.3149, 0.6364, 0.3149, 0.7727, 0.2362, 0.8182, 0.3149, 0.7273, 0.3149, 0.7727, 0.2362, 0.8636, 0.2362, 0.8182, 0.3149, 0.8636, 0.2362, 0.9091, 0.3149, 0.8182, 0.3149, 0.04546, 0.2362, 0.09091, 0.3149, 0.0, 0.3149, 0.04546, 0.2362, 0.1364, 0.2362, 0.09091, 0.3149, 0.1364, 0.2362, 0.1818, 0.3149, 0.09091, 0.3149, 0.2273, 0.2362, 0.2727, 0.3149, 0.1818, 0.3149, 0.2273, 0.2362, 0.3182, 0.2362, 0.2727, 0.3149, 0.3182, 0.2362, 0.3636, 0.3149, 0.2727, 0.3149, 0.5, 0.2362, 0.5909, 0.2362, 0.5455, 0.3149, 0.5, 0.2362, 0.5455, 0.1575, 0.5909, 0.2362, 0.5455, 0.1575, 0.6364, 0.1575, 0.5909, 0.2362, 0.6818, 0.2362, 0.7727, 0.2362, 0.7273, 0.3149, 0.6818, 0.2362, 0.7273, 0.1575, 0.7727, 0.2362, 0.7273, 0.1575, 0.8182, 0.1575, 0.7727, 0.2362, 0.8636, 0.2362, 0.9545, 0.2362, 0.9091, 0.3149, 0.8636, 0.2362, 0.9091, 0.1575, 0.9545, 0.2362, 0.9091, 0.1575, 1.0, 0.1575, 0.9545, 0.2362, 0.1364, 0.2362, 0.2273, 0.2362, 0.1818, 0.3149, 0.1364, 0.2362, 0.1818, 0.1575, 0.2273, 0.2362, 0.1818, 0.1575, 0.2727, 0.1575, 0.2273, 0.2362, 0.3182, 0.2362, 0.4091, 0.2362, 0.3636, 0.3149, 0.3182, 0.2362, 0.3636, 0.1575, 0.4091, 0.2362, 0.3636, 0.1575, 0.4545, 0.1575, 0.4091, 0.2362, 0.5, 0.07873, 0.5455, 0.1575, 0.4545, 0.1575, 0.5, 0.07873, 0.5909, 0.07873, 0.5455, 0.1575, 0.5909, 0.07873, 0.6364, 0.1575, 0.5455, 0.1575, 0.6818, 0.07873, 0.7273, 0.1575, 0.6364, 0.1575, 0.6818, 0.07873, 0.7727, 0.07873, 0.7273, 0.1575, 0.7727, 0.07873, 0.8182, 0.1575, 0.7273, 0.1575, 0.8636, 0.07873, 0.9091, 0.1575, 0.8182, 0.1575, 0.8636, 0.07873, 0.9545, 0.07873, 0.9091, 0.1575, 0.9545, 0.07873, 1.0, 0.1575, 0.9091, 0.1575, 0.3636, 0.1575, 0.4091, 0.07873, 0.4545, 0.1575, 0.3636, 0.1575, 0.3182, 0.07873, 0.4091, 0.07873, 0.3182, 0.07873, 0.3636, 0.0, 0.4091, 0.07873, 0.1364, 0.07873, 0.1818, 0.1575, 0.09091, 0.1575, 0.1364, 0.07873, 0.2273, 0.07873, 0.1818, 0.1575, 0.2273, 0.07873, 0.2727, 0.1575, 0.1818, 0.1575])
me_icosphere_001.materials.append(mat_handle)
me_icosphere_001.use_remesh_fix_poles = True
me_icosphere_001.use_remesh_preserve_attributes = False
me_icosphere_001.update()

# ---- objects
ob_ground = bpy.data.objects.new('Ground', me_plane_002)
ob_body = bpy.data.objects.new('Body', me_plane_003)
ob_roof = bpy.data.objects.new('Roof', me_plane_004)
ob_arch = bpy.data.objects.new('Arch', me_plane_005)
ob_door = bpy.data.objects.new('Door', me_plane_006)
ob_frame = bpy.data.objects.new('Frame', me_plane_007)
ob_frameplank = bpy.data.objects.new('FramePlank', me_plane_008)
ob_chimney = bpy.data.objects.new('Chimney', me_plane_009)
ob_point = bpy.data.objects.new('Point', light_point)
ob_point_001 = bpy.data.objects.new('Point.001', light_point_001)
ob_point_002 = bpy.data.objects.new('Point.002', light_point_002)
ob_point_003 = bpy.data.objects.new('Point.003', light_point_003)
ob_point_004 = bpy.data.objects.new('Point.004', light_point_004)
ob_glass = bpy.data.objects.new('Glass', me_plane_001)
ob_icosphere = bpy.data.objects.new('Icosphere', me_icosphere_001)

# ---- transforms, parenting, visibility, modifiers, constraints
ob_ground.location = (0.0, 0.0, 0.0)
ob_ground.scale = (4.0, 4.0, 4.0)
ob_body.location = (0.0, 0.0, 0.0)
_m = ob_body.modifiers.new('Bevel', 'BEVEL')
_m.width = 0.01
_m.width_pct = 0.01
_m.segments = 3
_m.harden_normals = True
_m.miter_outer = 'MITER_ARC'
ob_roof.location = (0.0, 0.0, 0.0)
ob_roof.scale = (1.0, 1.145, 1.0)
_m = ob_roof.modifiers.new('Subdivision', 'SUBSURF')
_m.levels = 2
ob_arch.location = (0.0, 0.0, 0.0)
_m = ob_arch.modifiers.new('Bevel', 'BEVEL')
_m.width = 0.01
_m.width_pct = 0.01
_m.segments = 3
_m.harden_normals = True
_m.miter_outer = 'MITER_ARC'
ob_door.location = (0.1773, 0.0, 0.0)
_m = ob_door.modifiers.new('Bevel', 'BEVEL')
_m.width = 0.01
_m.width_pct = 0.01
_m.segments = 3
_m.harden_normals = True
_m.miter_outer = 'MITER_ARC'
ob_frame.location = (0.0, 0.0, 0.0)
_m = ob_frame.modifiers.new('Bevel', 'BEVEL')
_m.width = 0.01
_m.width_pct = 0.01
_m.segments = 3
_m.harden_normals = True
_m.miter_outer = 'MITER_ARC'
ob_frameplank.location = (-0.0004752, -1.258, 1.5)
ob_frameplank.rotation_euler = (0.0, -0.0, 1.571)
_m = ob_frameplank.modifiers.new('Bevel', 'BEVEL')
_m.width = 0.01
_m.width_pct = 0.01
_m.segments = 3
_m.harden_normals = True
_m.miter_outer = 'MITER_ARC'
ob_chimney.location = (-1.62, -3.062, 2.686)
ob_chimney.scale = (0.7972, 1.0, 1.0)
_m = ob_chimney.modifiers.new('Bevel', 'BEVEL')
_m.width = 0.01
_m.width_pct = 0.01
_m.segments = 3
_m.harden_normals = True
_m.miter_outer = 'MITER_ARC'
ob_point.location = (2.894, 6.882, 6.211)
ob_point_001.location = (6.32, -8.357, 6.211)
ob_point_002.location = (-7.138, 6.959, 6.211)
ob_point_003.location = (-7.706, -8.748, 4.605)
ob_point_004.location = (-3.233, -2.702, 9.754)
ob_glass.location = (0.02278, -1.284, 1.5)
_m = ob_glass.modifiers.new('Bevel', 'BEVEL')
_m.width = 0.01
_m.width_pct = 0.01
_m.segments = 3
_m.harden_normals = True
_m.miter_outer = 'MITER_ARC'
ob_icosphere.location = (0.3413, 2.02, 1.054)
ob_icosphere.scale = (0.08106, 0.08106, 0.08106)

# ---- collection membership
col_collection.objects.link(ob_ground)
col_collection.objects.link(ob_body)
col_collection.objects.link(ob_roof)
col_collection.objects.link(ob_arch)
col_collection.objects.link(ob_door)
col_collection.objects.link(ob_frame)
col_collection.objects.link(ob_frameplank)
col_collection.objects.link(ob_chimney)
col_collection.objects.link(ob_point)
col_collection.objects.link(ob_point_001)
col_collection.objects.link(ob_point_002)
col_collection.objects.link(ob_point_003)
col_collection.objects.link(ob_point_004)
col_collection.objects.link(ob_glass)
col_collection.objects.link(ob_icosphere)

# ---- scene / render settings (as saved in the file)
scene.frame_start = 1; scene.frame_end = 250; scene.frame_set(1)
scene.render.engine = 'BLENDER_EEVEE_NEXT'
scene.cycles.sampling_pattern = 'TABULATED_SOBOL'
scene.cycles.use_light_tree = False
scene.view_settings.view_transform = 'Filmic'
bpy.context.view_layer.update()

# ---- added for rendering (the .blend has no active camera): camera
cam_auto = bpy.data.cameras.new('AutoCamera')
cam_auto.lens = 50.0
cam_auto.sensor_width = 36.0
cam_auto.clip_end = 1000.0
ob_auto_camera = bpy.data.objects.new('AutoCamera', cam_auto)
scene.collection.objects.link(ob_auto_camera)
ob_auto_camera.location = (11.5876, -13.9051, 11.9558)
ob_auto_camera.rotation_euler = (1.09748, -7.21219e-08, 0.694738)
scene.camera = ob_auto_camera
bpy.context.view_layer.update()
